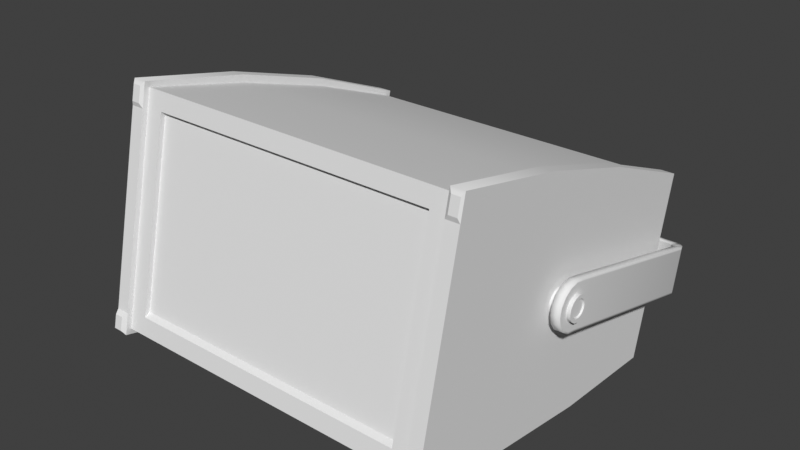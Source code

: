 # Source: StrobeLight-Non-Volumetric.blend  (saved by Blender 2.90.8; exported with 4.5.12 LTS)
import bpy
from mathutils import Matrix  # noqa: F401  (used for matrix-valued properties, if any)

bpy.ops.wm.read_factory_settings(use_empty=True)
scene = bpy.context.scene
scene.name = 'Scene'

# ---- collections
col_collection = bpy.data.collections.new('Collection'); scene.collection.children.link(col_collection)

# ---- world
world_world = bpy.data.worlds.new('World'); scene.world = world_world
world_world.use_nodes = True; world_world.node_tree.nodes.clear()
_N = world_world.node_tree.nodes; _L = world_world.node_tree.links
n0 = _N.new('ShaderNodeOutputWorld'); n0.name = 'World Output'; n0.location = (300, 300)
n1 = _N.new('ShaderNodeBackground'); n1.name = 'Background'; n1.location = (10, 300)
n1.inputs[0].default_value = (0.05088, 0.05088, 0.05088, 1.0)
_L.new(n1.outputs[0], n0.inputs[0])
n0.is_active_output = True
world_world.color = (0.05088, 0.05088, 0.05088)
world_world.use_sun_shadow = False
world_world.sun_shadow_jitter_overblur = 0.0

# ---- meshes
me_cube = bpy.data.meshes.new('Cube')
me_cube.from_pydata([(-0.1369, -0.1598, 0.06989), (-0.1369, -0.1221, 0.2377), (-0.1531, 0.1334, 0.005952), (-0.1531, 0.1693, 0.166), (-0.1531, -0.1688, 0.05092), (-0.1531, -0.1227, 0.2568), (-0.1364, -0.1652, 0.06702), (-0.1364, -0.1263, 0.2407), (-0.1531, 0.03023, 0.0142), (-0.1531, -0.07054, 0.02919), (-0.1531, -0.02374, 0.2334), (-0.1531, 0.0736, 0.2031), (-0.1658, -0.07054, 0.02919), (-0.1658, -0.1688, 0.05092), (-0.1658, -0.1227, 0.2568), (-0.1658, 0.0736, 0.2031), (-0.1658, 0.1693, 0.166), (-0.1658, 0.1334, 0.005952), (-0.1658, 0.03023, 0.0142), (-0.1658, -0.02374, 0.2334), (-0.1531, -0.07182, 0.02233), (-0.1531, -0.1747, 0.04719), (-0.1531, -0.1264, 0.2627), (-0.1531, 0.0759, 0.2097), (-0.1531, 0.1755, 0.1692), (-0.1531, 0.1376, 0.0003458), (-0.1531, 0.02945, 0.00727), (-0.1531, -0.02191, 0.2401), (-0.1658, -0.1264, 0.2627), (-0.1658, -0.02191, 0.2401), (-0.1658, -0.07182, 0.02233), (-0.1658, -0.1747, 0.04719), (-0.1658, 0.0759, 0.2097), (-0.1658, 0.1755, 0.1692), (-0.1658, 0.1376, 0.0003458), (-0.1658, 0.02945, 0.00727), (-0.1531, -0.1313, 0.2407), (-0.1658, -0.1313, 0.2407), (-0.1531, -0.1263, 0.2404), (-0.1658, -0.1265, 0.2396), (-0.1658, -0.02711, 0.2187), (-0.1658, 0.07047, 0.1895), (-0.1658, 0.1667, 0.1541), (-0.1658, 0.1719, 0.1531), (-0.1531, 0.1718, 0.1526), (-0.1531, 0.1667, 0.1541), (-0.1561, -0.1324, 0.245), (-0.1561, -0.1292, 0.2589), (-0.1641, -0.1292, 0.2589), (-0.1641, -0.1324, 0.245), (-0.1531, 0.1368, 0.02108), (-0.1658, 0.1368, 0.02108), (-0.1658, -0.0661, 0.04853), (-0.1658, 0.03433, 0.0321), (-0.1531, 0.1411, 0.01589), (-0.1658, 0.1411, 0.01594), (-0.1531, -0.1703, 0.06694), (-0.1658, -0.1703, 0.06694), (-0.1531, -0.1645, 0.07027), (-0.1658, -0.1645, 0.07019), (-0.1561, -0.1773, 0.05146), (-0.1641, -0.1773, 0.05146), (-0.1561, -0.1745, 0.06387), (-0.1641, -0.1745, 0.06387), (-0.1723, -0.00126, 0.1465), (-0.1723, -0.009753, 0.1448), (-0.1723, -0.01695, 0.14), (-0.1723, -0.02176, 0.1328), (-0.1723, -0.02345, 0.1243), (-0.1723, -0.02176, 0.1158), (-0.1723, -0.01695, 0.1086), (-0.1723, -0.009753, 0.1038), (-0.1723, -0.00126, 0.1021), (-0.1538, 0.1836, 0.0989), (-0.1538, 0.1751, 0.05621), (-0.1671, 0.1749, 0.05642), (-0.1671, 0.1833, 0.09912), (-0.1723, 0.1748, 0.101), (-0.1723, 0.1663, 0.05833), (-0.1723, 0.007232, 0.1448), (-0.1809, -0.009753, 0.1448), (-0.1809, -0.00126, 0.1465), (-0.1809, -0.01695, 0.14), (-0.1809, -0.02176, 0.1328), (-0.1809, -0.02345, 0.1243), (-0.1809, -0.02176, 0.1158), (-0.1809, -0.01695, 0.1086), (-0.1809, -0.009753, 0.1038), (-0.1809, -0.00126, 0.1021), (-0.154, 0.192, 0.09723), (-0.1715, 0.1906, 0.09768), (-0.154, 0.1835, 0.05454), (-0.1714, 0.1821, 0.05498), (-0.1805, 0.1686, 0.05788), (-0.1806, 0.177, 0.1006), (-0.1809, 0.007232, 0.1448), (-0.1706, 0.1714, 0.05717), (-0.1706, 0.1799, 0.09986), (-0.1774, 0.1766, 0.0561), (-0.1775, 0.185, 0.09881), (-0.1723, -0.01659, 0.1104), (-0.1723, -0.009324, 0.106), (-0.1723, -0.02152, 0.117), (-0.1723, -0.000831, 0.1043), (-0.1723, 0.1667, 0.06049), (-0.1671, 0.1753, 0.05858), (-0.1538, 0.1756, 0.05836), (-0.1809, -0.01659, 0.1104), (-0.1809, -0.009324, 0.106), (-0.1809, -0.02152, 0.117), (-0.1809, -0.000831, 0.1043), (-0.1805, 0.169, 0.06004), (-0.1714, 0.1825, 0.05714), (-0.154, 0.184, 0.0567), (-0.1774, 0.1771, 0.05826), (-0.1706, 0.1719, 0.05933), (-0.1723, 0.006987, 0.1436), (-0.1671, 0.1831, 0.09788), (-0.1809, 0.006987, 0.1436), (-0.1715, 0.1903, 0.09645), (-0.1775, 0.1848, 0.09758), (-0.1723, -0.009961, 0.1438), (-0.1723, -0.001506, 0.1453), (-0.1723, -0.01709, 0.1393), (-0.1723, 0.1746, 0.09979), (-0.1538, 0.1834, 0.09767), (-0.1809, -0.009961, 0.1438), (-0.1809, -0.001506, 0.1453), (-0.1809, -0.01709, 0.1393), (-0.1806, 0.1767, 0.09936), (-0.154, 0.1918, 0.096), (-0.1706, 0.1797, 0.09863), (-0.1809, -0.02327, 0.1243), (-0.1809, -0.02168, 0.1327), (-0.1723, -0.02327, 0.1244), (-0.1723, -0.02135, 0.1332), (-0.1831, -0.003224, 0.1328), (-0.1545, -0.003224, 0.1369), (-0.1831, -0.0002614, 0.1322), (-0.1545, 0.001328, 0.136), (-0.1831, 0.00225, 0.1305), (-0.1545, 0.005188, 0.1334), (-0.1831, 0.003928, 0.128), (-0.1545, 0.007766, 0.1296), (-0.1831, 0.004518, 0.125), (-0.1545, 0.008672, 0.125), (-0.1831, 0.003928, 0.1221), (-0.1545, 0.007766, 0.1205), (-0.1831, 0.00225, 0.1196), (-0.1545, 0.005188, 0.1166), (-0.1831, -0.0002614, 0.1179), (-0.1545, 0.001328, 0.114), (-0.1831, -0.003224, 0.1173), (-0.1545, -0.003224, 0.1131), (-0.1831, -0.006187, 0.1179), (-0.1545, -0.007776, 0.114), (-0.1831, -0.008698, 0.1196), (-0.1545, -0.01164, 0.1166), (-0.1831, -0.01038, 0.1221), (-0.1545, -0.01421, 0.1205), (-0.1831, -0.01097, 0.125), (-0.1545, -0.01512, 0.125), (-0.1831, -0.01038, 0.128), (-0.1545, -0.01421, 0.1296), (-0.1831, -0.008698, 0.1305), (-0.1545, -0.01164, 0.1334), (-0.1831, -0.006187, 0.1322), (-0.1545, -0.007776, 0.136), (-0.1846, -0.003224, 0.1369), (-0.1846, 0.001328, 0.136), (-0.1846, 0.005188, 0.1334), (-0.1846, 0.007766, 0.1296), (-0.1846, 0.008672, 0.125), (-0.1846, 0.007766, 0.1205), (-0.1846, 0.005188, 0.1166), (-0.1846, 0.001328, 0.114), (-0.1846, -0.003224, 0.1131), (-0.1846, -0.007776, 0.114), (-0.1846, -0.01164, 0.1166), (-0.1846, -0.01421, 0.1205), (-0.1846, -0.01512, 0.125), (-0.1846, -0.01421, 0.1296), (-0.1846, -0.01164, 0.1334), (-0.1846, -0.007776, 0.136), (-0.1846, -0.003224, 0.1333), (-0.1846, -4.084e-05, 0.1327), (-0.1846, 0.002658, 0.1309), (-0.1846, 0.004461, 0.1282), (-0.1846, 0.005094, 0.125), (-0.1846, 0.004461, 0.1218), (-0.1846, 0.002658, 0.1191), (-0.1846, -4.084e-05, 0.1173), (-0.1846, -0.003224, 0.1167), (-0.1846, -0.006407, 0.1173), (-0.1846, -0.009106, 0.1191), (-0.1846, -0.01091, 0.1218), (-0.1846, -0.01154, 0.125), (-0.1846, -0.01091, 0.1282), (-0.1846, -0.009106, 0.1309), (-0.1846, -0.006407, 0.1327), (0.1369, -0.1598, 0.06989), (0.1369, -0.1221, 0.2377), (0.1531, 0.1334, 0.005952), (0.1531, 0.1693, 0.166), (0.1531, -0.1688, 0.05092), (0.1531, -0.1227, 0.2568), (0.1364, -0.1652, 0.06702), (0.1364, -0.1263, 0.2407), (0.1531, 0.03023, 0.0142), (0.1531, -0.07054, 0.02919), (0.1531, -0.02374, 0.2334), (0.1531, 0.0736, 0.2031), (0.1658, -0.07054, 0.02919), (0.1658, -0.1688, 0.05092), (0.1658, -0.1227, 0.2568), (0.1658, 0.0736, 0.2031), (0.1658, 0.1693, 0.166), (0.1658, 0.1334, 0.005952), (0.1658, 0.03023, 0.0142), (0.1658, -0.02374, 0.2334), (0.1531, -0.07182, 0.02233), (0.1531, -0.1747, 0.04719), (0.1531, -0.1264, 0.2627), (0.1531, 0.0759, 0.2097), (0.1531, 0.1755, 0.1692), (0.1531, 0.1376, 0.0003458), (0.1531, 0.02945, 0.00727), (0.1531, -0.02191, 0.2401), (0.1658, -0.1264, 0.2627), (0.1658, -0.02191, 0.2401), (0.1658, -0.07182, 0.02233), (0.1658, -0.1747, 0.04719), (0.1658, 0.0759, 0.2097), (0.1658, 0.1755, 0.1692), (0.1658, 0.1376, 0.0003458), (0.1658, 0.02945, 0.00727), (0.1531, -0.1313, 0.2407), (0.1658, -0.1313, 0.2407), (0.1531, -0.1263, 0.2404), (0.1658, -0.1265, 0.2396), (0.1658, -0.02711, 0.2187), (0.1658, 0.07047, 0.1895), (0.1658, 0.1667, 0.1541), (0.1658, 0.1719, 0.1531), (0.1531, 0.1718, 0.1526), (0.1531, 0.1667, 0.1541), (0.1561, -0.1324, 0.245), (0.1561, -0.1292, 0.2589), (0.1641, -0.1292, 0.2589), (0.1641, -0.1324, 0.245), (0.1531, 0.1368, 0.02108), (0.1658, 0.1368, 0.02108), (0.1658, -0.0661, 0.04853), (0.1658, 0.03433, 0.0321), (0.1531, 0.1411, 0.01589), (0.1658, 0.1411, 0.01594), (0.1531, -0.1703, 0.06694), (0.1658, -0.1703, 0.06694), (0.1531, -0.1645, 0.07027), (0.1658, -0.1645, 0.07019), (0.1561, -0.1773, 0.05146), (0.1641, -0.1773, 0.05146), (0.1561, -0.1745, 0.06387), (0.1641, -0.1745, 0.06387), (0.1723, -0.00126, 0.1465), (0.1723, -0.009753, 0.1448), (0.1723, -0.01695, 0.14), (0.1723, -0.02176, 0.1328), (0.1723, -0.02345, 0.1243), (0.1723, -0.02176, 0.1158), (0.1723, -0.01695, 0.1086), (0.1723, -0.009753, 0.1038), (0.1723, -0.00126, 0.1021), (0.1538, 0.1836, 0.0989), (0.1538, 0.1751, 0.05621), (0.1671, 0.1749, 0.05642), (0.1671, 0.1833, 0.09912), (0.1723, 0.1748, 0.101), (0.1723, 0.1663, 0.05833), (0.1723, 0.007232, 0.1448), (2.679e-17, 0.1836, 0.0989), (2.891e-17, 0.1751, 0.05621), (0.1809, -0.009753, 0.1448), (0.1809, -0.00126, 0.1465), (0.1809, -0.01695, 0.14), (0.1809, -0.02176, 0.1328), (0.1809, -0.02345, 0.1243), (0.1809, -0.02176, 0.1158), (0.1809, -0.01695, 0.1086), (0.1809, -0.009753, 0.1038), (0.1809, -0.00126, 0.1021), (0.154, 0.192, 0.09723), (2.683e-17, 0.192, 0.09723), (0.1715, 0.1906, 0.09768), (0.154, 0.1835, 0.05454), (0.1714, 0.1821, 0.05498), (0.1805, 0.1686, 0.05788), (0.1806, 0.177, 0.1006), (0.1809, 0.007232, 0.1448), (2.895e-17, 0.1835, 0.05454), (0.1706, 0.1714, 0.05717), (0.1706, 0.1799, 0.09986), (0.1774, 0.1766, 0.0561), (0.1775, 0.185, 0.09881), (0.1723, -0.01659, 0.1104), (0.1723, -0.009324, 0.106), (0.1723, -0.02152, 0.117), (0.1723, -0.000831, 0.1043), (0.1723, 0.1667, 0.06049), (0.1671, 0.1753, 0.05858), (0.1538, 0.1756, 0.05836), (2.881e-17, 0.1756, 0.05836), (0.1809, -0.01659, 0.1104), (0.1809, -0.009324, 0.106), (0.1809, -0.02152, 0.117), (0.1809, -0.000831, 0.1043), (0.1805, 0.169, 0.06004), (0.1714, 0.1825, 0.05714), (0.154, 0.184, 0.0567), (2.884e-17, 0.184, 0.0567), (0.1774, 0.1771, 0.05826), (0.1706, 0.1719, 0.05933), (0.1723, 0.006987, 0.1436), (0.1671, 0.1831, 0.09788), (0.1809, 0.006987, 0.1436), (0.1715, 0.1903, 0.09645), (0.1775, 0.1848, 0.09758), (0.1723, -0.009961, 0.1438), (0.1723, -0.001506, 0.1453), (0.1723, -0.01709, 0.1393), (0.1723, 0.1746, 0.09979), (0.1538, 0.1834, 0.09767), (2.685e-17, 0.1834, 0.09767), (0.1809, -0.009961, 0.1438), (0.1809, -0.001506, 0.1453), (0.1809, -0.01709, 0.1393), (0.1806, 0.1767, 0.09936), (0.154, 0.1918, 0.096), (2.689e-17, 0.1918, 0.096), (0.1706, 0.1797, 0.09863), (0.1809, -0.02327, 0.1243), (0.1809, -0.02168, 0.1327), (0.1723, -0.02327, 0.1244), (0.1723, -0.02135, 0.1332), (0.1831, -0.003224, 0.1328), (0.1545, -0.003224, 0.1369), (0.1831, -0.0002614, 0.1322), (0.1545, 0.001328, 0.136), (0.1831, 0.00225, 0.1305), (0.1545, 0.005188, 0.1334), (0.1831, 0.003928, 0.128), (0.1545, 0.007766, 0.1296), (0.1831, 0.004518, 0.125), (0.1545, 0.008672, 0.125), (0.1831, 0.003928, 0.1221), (0.1545, 0.007766, 0.1205), (0.1831, 0.00225, 0.1196), (0.1545, 0.005188, 0.1166), (0.1831, -0.0002614, 0.1179), (0.1545, 0.001328, 0.114), (0.1831, -0.003224, 0.1173), (0.1545, -0.003224, 0.1131), (0.1831, -0.006187, 0.1179), (0.1545, -0.007776, 0.114), (0.1831, -0.008698, 0.1196), (0.1545, -0.01164, 0.1166), (0.1831, -0.01038, 0.1221), (0.1545, -0.01421, 0.1205), (0.1831, -0.01097, 0.125), (0.1545, -0.01512, 0.125), (0.1831, -0.01038, 0.128), (0.1545, -0.01421, 0.1296), (0.1831, -0.008698, 0.1305), (0.1545, -0.01164, 0.1334), (0.1831, -0.006187, 0.1322), (0.1545, -0.007776, 0.136), (0.1846, -0.003224, 0.1369), (0.1846, 0.001328, 0.136), (0.1846, 0.005188, 0.1334), (0.1846, 0.007766, 0.1296), (0.1846, 0.008672, 0.125), (0.1846, 0.007766, 0.1205), (0.1846, 0.005188, 0.1166), (0.1846, 0.001328, 0.114), (0.1846, -0.003224, 0.1131), (0.1846, -0.007776, 0.114), (0.1846, -0.01164, 0.1166), (0.1846, -0.01421, 0.1205), (0.1846, -0.01512, 0.125), (0.1846, -0.01421, 0.1296), (0.1846, -0.01164, 0.1334), (0.1846, -0.007776, 0.136), (0.1846, -0.003224, 0.1333), (0.1846, -4.084e-05, 0.1327), (0.1846, 0.002658, 0.1309), (0.1846, 0.004461, 0.1282), (0.1846, 0.005094, 0.125), (0.1846, 0.004461, 0.1218), (0.1846, 0.002658, 0.1191), (0.1846, -4.084e-05, 0.1173), (0.1846, -0.003224, 0.1167), (0.1846, -0.006407, 0.1173), (0.1846, -0.009106, 0.1191), (0.1846, -0.01091, 0.1218), (0.1846, -0.01154, 0.125), (0.1846, -0.01091, 0.1282), (0.1846, -0.009106, 0.1309), (0.1846, -0.006407, 0.1327)], [], [(18, 17, 34, 35), (209, 204, 4, 9), (202, 2, 50, 250), (250, 50, 45, 245), (7, 5, 38), (207, 205, 5, 7), (7, 6, 0, 1), (0, 200, 201, 1), (11, 211, 203, 3), (6, 206, 200, 0), (208, 209, 9, 8), (1, 201, 207, 7), (10, 210, 211, 11), (202, 208, 8, 2), (10, 11, 23, 27), (42, 16, 33, 43), (41, 15, 16, 42), (39, 14, 19, 40), (40, 19, 15, 41), (5, 10, 27, 22), (16, 15, 32, 33), (8, 9, 20, 26), (59, 13, 31, 57), (2, 8, 26, 25), (23, 24, 33, 32), (25, 26, 35, 34), (22, 27, 29, 28), (20, 21, 31, 30), (27, 23, 32, 29), (26, 20, 30, 35), (54, 25, 34, 55), (56, 36, 37, 57), (9, 4, 21, 20), (12, 18, 35, 30), (38, 5, 22, 36), (19, 14, 28, 29), (11, 3, 24, 23), (15, 19, 29, 32), (50, 2, 25, 54), (13, 12, 30, 31), (58, 38, 36, 56), (36, 22, 47, 46), (6, 7, 38, 58), (14, 39, 37, 28), (59, 39, 40, 52), (52, 40, 41, 53), (53, 41, 42, 51), (51, 42, 43, 55), (24, 44, 43, 33), (3, 45, 44, 24), (49, 46, 47, 48), (37, 36, 46, 49), (22, 28, 48, 47), (28, 37, 49, 48), (4, 204, 206, 6), (17, 51, 55, 34), (18, 53, 51, 17), (12, 52, 53, 18), (13, 59, 52, 12), (4, 58, 56, 21), (45, 50, 54, 44), (57, 31, 61, 63), (44, 54, 55, 43), (39, 59, 57, 37), (4, 6, 58), (60, 62, 63, 61), (21, 56, 62, 60), (56, 57, 63, 62), (31, 21, 60, 61), (245, 45, 3, 203), (100, 70, 71, 101), (102, 69, 70, 100), (68, 69, 102, 134), (116, 79, 64, 122), (103, 72, 78, 104), (131, 97, 77, 124), (105, 75, 74, 106), (311, 106, 74, 281), (107, 108, 87, 86), (109, 107, 86, 85), (84, 132, 109, 85), (118, 127, 81, 95), (110, 111, 93, 88), (120, 129, 94, 99), (112, 113, 91, 92), (319, 299, 91, 113), (65, 64, 81, 80), (64, 79, 95, 81), (73, 280, 292, 89), (66, 65, 80, 82), (281, 74, 91, 299), (76, 73, 89, 90), (67, 66, 82, 83), (74, 75, 92, 91), (96, 78, 93, 98), (69, 68, 84, 85), (97, 76, 90, 99), (70, 69, 85, 86), (79, 77, 94, 95), (71, 70, 86, 87), (78, 72, 88, 93), (72, 71, 87, 88), (77, 97, 99, 94), (75, 96, 98, 92), (119, 120, 99, 90), (117, 76, 97, 131), (75, 105, 115, 96), (92, 98, 114, 112), (68, 67, 83, 84), (338, 319, 113, 130), (119, 130, 113, 112), (98, 93, 111, 114), (118, 129, 111, 110), (88, 87, 108, 110), (83, 133, 132, 84), (128, 126, 107, 109), (126, 127, 108, 107), (332, 125, 106, 311), (117, 105, 106, 125), (96, 115, 104, 78), (116, 103, 104, 124), (72, 103, 101, 71), (67, 68, 134, 135), (123, 102, 100, 121), (121, 100, 101, 122), (65, 121, 122, 64), (66, 123, 121, 65), (67, 135, 123, 66), (79, 116, 124, 77), (76, 117, 125, 73), (280, 73, 125, 332), (80, 81, 127, 126), (82, 80, 126, 128), (83, 82, 128, 133), (95, 94, 129, 118), (90, 89, 130, 119), (292, 338, 130, 89), (105, 117, 131, 115), (112, 114, 120, 119), (114, 111, 129, 120), (110, 108, 127, 118), (115, 131, 124, 104), (103, 116, 122, 101), (132, 133, 128, 109), (135, 134, 102, 123), (168, 137, 139, 169), (169, 139, 141, 170), (170, 141, 143, 171), (171, 143, 145, 172), (172, 145, 147, 173), (173, 147, 149, 174), (174, 149, 151, 175), (175, 151, 153, 176), (176, 153, 155, 177), (177, 155, 157, 178), (178, 157, 159, 179), (179, 159, 161, 180), (180, 161, 163, 181), (181, 163, 165, 182), (182, 165, 167, 183), (183, 167, 137, 168), (136, 138, 140, 142, 144, 146, 148, 150, 152, 154, 156, 158, 160, 162, 164, 166), (185, 184, 168, 169), (186, 185, 169, 170), (187, 186, 170, 171), (188, 187, 171, 172), (189, 188, 172, 173), (190, 189, 173, 174), (191, 190, 174, 175), (192, 191, 175, 176), (193, 192, 176, 177), (194, 193, 177, 178), (195, 194, 178, 179), (196, 195, 179, 180), (197, 196, 180, 181), (198, 197, 181, 182), (199, 198, 182, 183), (184, 199, 183, 168), (138, 136, 184, 185), (140, 138, 185, 186), (142, 140, 186, 187), (144, 142, 187, 188), (146, 144, 188, 189), (148, 146, 189, 190), (150, 148, 190, 191), (152, 150, 191, 192), (154, 152, 192, 193), (156, 154, 193, 194), (158, 156, 194, 195), (160, 158, 195, 196), (162, 160, 196, 197), (164, 162, 197, 198), (166, 164, 198, 199), (136, 166, 199, 184), (218, 235, 234, 217), (207, 238, 205), (207, 201, 200, 206), (210, 227, 223, 211), (242, 243, 233, 216), (241, 242, 216, 215), (239, 240, 219, 214), (240, 241, 215, 219), (205, 222, 227, 210), (216, 233, 232, 215), (208, 226, 220, 209), (259, 257, 231, 213), (202, 225, 226, 208), (223, 232, 233, 224), (225, 234, 235, 226), (222, 228, 229, 227), (220, 230, 231, 221), (227, 229, 232, 223), (226, 235, 230, 220), (254, 255, 234, 225), (256, 257, 237, 236), (209, 220, 221, 204), (212, 230, 235, 218), (238, 236, 222, 205), (219, 229, 228, 214), (211, 223, 224, 203), (215, 232, 229, 219), (250, 254, 225, 202), (213, 231, 230, 212), (258, 256, 236, 238), (236, 246, 247, 222), (206, 258, 238, 207), (214, 228, 237, 239), (259, 252, 240, 239), (252, 253, 241, 240), (253, 251, 242, 241), (251, 255, 243, 242), (224, 233, 243, 244), (203, 224, 244, 245), (249, 248, 247, 246), (237, 249, 246, 236), (222, 247, 248, 228), (228, 248, 249, 237), (217, 234, 255, 251), (218, 217, 251, 253), (212, 218, 253, 252), (213, 212, 252, 259), (204, 221, 256, 258), (245, 244, 254, 250), (257, 263, 261, 231), (244, 243, 255, 254), (239, 237, 257, 259), (204, 258, 206), (260, 261, 263, 262), (221, 260, 262, 256), (256, 262, 263, 257), (231, 261, 260, 221), (304, 305, 271, 270), (306, 304, 270, 269), (268, 342, 306, 269), (322, 328, 264, 279), (307, 308, 278, 272), (339, 330, 277, 301), (309, 310, 274, 275), (311, 281, 274, 310), (312, 288, 289, 313), (314, 287, 288, 312), (286, 287, 314, 340), (324, 298, 283, 334), (315, 290, 296, 316), (326, 303, 297, 336), (317, 295, 294, 318), (319, 318, 294, 299), (265, 282, 283, 264), (264, 283, 298, 279), (273, 291, 292, 280), (266, 284, 282, 265), (281, 299, 294, 274), (276, 293, 291, 273), (267, 285, 284, 266), (274, 294, 295, 275), (300, 302, 296, 278), (269, 287, 286, 268), (301, 303, 293, 276), (270, 288, 287, 269), (279, 298, 297, 277), (271, 289, 288, 270), (278, 296, 290, 272), (272, 290, 289, 271), (277, 297, 303, 301), (275, 295, 302, 300), (325, 293, 303, 326), (323, 339, 301, 276), (275, 300, 321, 309), (295, 317, 320, 302), (268, 286, 285, 267), (338, 337, 318, 319), (325, 317, 318, 337), (302, 320, 316, 296), (324, 315, 316, 336), (290, 315, 313, 289), (285, 286, 340, 341), (335, 314, 312, 333), (333, 312, 313, 334), (332, 311, 310, 331), (323, 331, 310, 309), (300, 278, 308, 321), (322, 330, 308, 307), (272, 271, 305, 307), (267, 343, 342, 268), (329, 327, 304, 306), (327, 328, 305, 304), (265, 264, 328, 327), (266, 265, 327, 329), (267, 266, 329, 343), (279, 277, 330, 322), (276, 273, 331, 323), (280, 332, 331, 273), (282, 333, 334, 283), (284, 335, 333, 282), (285, 341, 335, 284), (298, 324, 336, 297), (293, 325, 337, 291), (292, 291, 337, 338), (309, 321, 339, 323), (317, 325, 326, 320), (320, 326, 336, 316), (315, 324, 334, 313), (321, 308, 330, 339), (307, 305, 328, 322), (340, 314, 335, 341), (343, 329, 306, 342), (376, 377, 347, 345), (377, 378, 349, 347), (378, 379, 351, 349), (379, 380, 353, 351), (380, 381, 355, 353), (381, 382, 357, 355), (382, 383, 359, 357), (383, 384, 361, 359), (384, 385, 363, 361), (385, 386, 365, 363), (386, 387, 367, 365), (387, 388, 369, 367), (388, 389, 371, 369), (389, 390, 373, 371), (390, 391, 375, 373), (391, 376, 345, 375), (344, 374, 372, 370, 368, 366, 364, 362, 360, 358, 356, 354, 352, 350, 348, 346), (393, 377, 376, 392), (394, 378, 377, 393), (395, 379, 378, 394), (396, 380, 379, 395), (397, 381, 380, 396), (398, 382, 381, 397), (399, 383, 382, 398), (400, 384, 383, 399), (401, 385, 384, 400), (402, 386, 385, 401), (403, 387, 386, 402), (404, 388, 387, 403), (405, 389, 388, 404), (406, 390, 389, 405), (407, 391, 390, 406), (392, 376, 391, 407), (346, 393, 392, 344), (348, 394, 393, 346), (350, 395, 394, 348), (352, 396, 395, 350), (354, 397, 396, 352), (356, 398, 397, 354), (358, 399, 398, 356), (360, 400, 399, 358), (362, 401, 400, 360), (364, 402, 401, 362), (366, 403, 402, 364), (368, 404, 403, 366), (370, 405, 404, 368), (372, 406, 405, 370), (374, 407, 406, 372), (344, 392, 407, 374), (5, 205, 210, 10)])
me_cube.polygons.foreach_set('use_smooth', [0, 1, 1, 1, 0, 0, 0, 0, 1, 0, 1, 0, 1, 1, 0, 0, 0, 0, 0, 0, 0, 0, 0, 0, 1, 1, 1, 1, 1, 1, 1, 1, 0, 0, 0, 0, 0, 0, 0, 0, 0, 0, 0, 0, 0, 0, 0, 0, 1, 0, 1, 1, 1, 1, 0, 0, 0, 0, 0, 0, 0, 1, 1, 0, 0, 1, 0, 1, 1, 1, 1, 1, 1, 1, 1, 1, 1, 1, 1, 1, 1, 1, 1, 1, 1, 1, 1, 1, 1, 1, 1, 1, 1, 1, 1, 1, 1, 1, 1, 1, 1, 1, 1, 1, 1, 1, 1, 1, 1, 1, 1, 1, 1, 1, 1, 1, 1, 1, 1, 1, 1, 1, 1, 1, 1, 1, 1, 1, 1, 1, 1, 1, 1, 1, 1, 1, 1, 1, 1, 1, 1, 1, 1, 1, 1, 1, 1, 1, 1, 1, 1, 1, 1, 1, 1, 1, 1, 1, 1, 1, 1, 0, 1, 1, 1, 1, 1, 1, 1, 1, 1, 1, 1, 1, 1, 1, 1, 1, 1, 1, 1, 1, 1, 1, 1, 1, 1, 1, 1, 1, 1, 1, 1, 1, 0, 0, 0, 0, 0, 0, 0, 0, 0, 0, 0, 0, 0, 1, 1, 1, 1, 1, 1, 1, 1, 0, 0, 0, 0, 0, 0, 0, 0, 0, 0, 0, 0, 0, 0, 0, 0, 1, 0, 1, 1, 1, 1, 0, 0, 0, 0, 0, 0, 1, 1, 0, 0, 1, 0, 1, 1, 1, 1, 1, 1, 1, 1, 1, 1, 1, 1, 1, 1, 1, 1, 1, 1, 1, 1, 1, 1, 1, 1, 1, 1, 1, 1, 1, 1, 1, 1, 1, 1, 1, 1, 1, 1, 1, 1, 1, 1, 1, 1, 1, 1, 1, 1, 1, 1, 1, 1, 1, 1, 1, 1, 1, 1, 1, 1, 1, 1, 1, 1, 1, 1, 1, 1, 1, 1, 1, 1, 1, 1, 1, 1, 1, 1, 1, 1, 1, 1, 1, 1, 1, 1, 1, 1, 1, 1, 1, 1, 1, 0, 1, 1, 1, 1, 1, 1, 1, 1, 1, 1, 1, 1, 1, 1, 1, 1, 1, 1, 1, 1, 1, 1, 1, 1, 1, 1, 1, 1, 1, 1, 1, 1, 1])
_k = set([(2, 8), (2, 50), (2, 202), (3, 11), (3, 24), (3, 45), (3, 203), (4, 9), (4, 204), (5, 10), (5, 205), (8, 9), (10, 11), (16, 33), (20, 21), (20, 26), (21, 60), (22, 27), (22, 47), (23, 24), (23, 27), (24, 33), (24, 44), (25, 26), (25, 34), (25, 54), (28, 29), (28, 48), (29, 32), (30, 31), (30, 35), (31, 61), (32, 33), (33, 43), (34, 35), (34, 55), (36, 37), (36, 46), (36, 56), (37, 49), (37, 57), (43, 55), (44, 54), (45, 50), (46, 47), (46, 49), (47, 48), (48, 49), (56, 57), (56, 62), (57, 63), (60, 61), (60, 62), (61, 63), (62, 63), (168, 169), (168, 183), (169, 170), (170, 171), (171, 172), (172, 173), (173, 174), (174, 175), (175, 176), (176, 177), (177, 178), (178, 179), (179, 180), (180, 181), (181, 182), (182, 183), (184, 185), (184, 199), (185, 186), (186, 187), (187, 188), (188, 189), (189, 190), (190, 191), (191, 192), (192, 193), (193, 194), (194, 195), (195, 196), (196, 197), (197, 198), (198, 199), (202, 208), (202, 250), (203, 211), (203, 224), (203, 245), (204, 209), (205, 210), (208, 209), (210, 211), (216, 233), (220, 221), (220, 226), (221, 260), (222, 227), (222, 247), (223, 224), (223, 227), (224, 233), (224, 244), (225, 226), (225, 234), (225, 254), (228, 229), (228, 248), (229, 232), (230, 231), (230, 235), (231, 261), (232, 233), (233, 243), (234, 235), (234, 255), (236, 237), (236, 246), (236, 256), (237, 249), (237, 257), (243, 255), (244, 254), (245, 250), (246, 247), (246, 249), (247, 248), (248, 249), (256, 257), (256, 262), (257, 263), (260, 261), (260, 262), (261, 263), (262, 263), (376, 377), (376, 391), (377, 378), (378, 379), (379, 380), (380, 381), (381, 382), (382, 383), (383, 384), (384, 385), (385, 386), (386, 387), (387, 388), (388, 389), (389, 390), (390, 391), (392, 393), (392, 407), (393, 394), (394, 395), (395, 396), (396, 397), (397, 398), (398, 399), (399, 400), (400, 401), (401, 402), (402, 403), (403, 404), (404, 405), (405, 406), (406, 407)])
me_cube.attributes.new('sharp_edge', 'BOOLEAN', 'EDGE').data.foreach_set('value', [ (min(e.vertices), max(e.vertices)) in _k for e in me_cube.edges])
_uv = me_cube.uv_layers.new(name='UVMap')
_uv.uv.foreach_set('vector', [0.173, 0.3952, 0.03512, 0.4157, 0.02799, 0.4096, 0.1719, 0.3859, 0.01205, 0.1158, 0.01205, 0.02179, 0.2981, 0.02179, 0.2981, 0.1158, 0.6126, 0.3554, 0.6126, 0.01268, 0.63, 0.01268, 0.63, 0.3554, 0.63, 0.3554, 0.63, 0.01268, 0.7826, 0.01268, 0.7826, 0.3554, 0.7923, 0.9736, 0.7746, 0.989, 0.7746, 0.9773, 0.972, 0.9736, 0.9896, 0.989, 0.7746, 0.989, 0.7923, 0.9736, 0.7382, 0.5431, 0.7382, 0.6272, 0.7275, 0.6272, 0.7275, 0.5431, 0.0, 0.0, 0.0, 0.0, 0.0, 0.0, 0.0, 0.0, 0.3152, 0.2109, 0.5791, 0.2109, 0.5791, 0.308, 0.3152, 0.308, 0.7382, 0.6272, 0.7382, 0.7813, 0.7275, 0.7813, 0.7275, 0.6272, 0.01205, 0.211, 0.01205, 0.1158, 0.2981, 0.1158, 0.2981, 0.211, 0.7275, 0.5431, 0.7275, 0.3891, 0.7382, 0.3891, 0.7382, 0.5431, 0.3152, 0.1145, 0.5791, 0.1145, 0.5791, 0.2109, 0.3152, 0.2109, 0.01205, 0.3078, 0.01205, 0.211, 0.2981, 0.211, 0.2981, 0.3078, 0.7117, 0.3861, 0.7117, 0.4245, 0.7029, 0.4245, 0.7029, 0.3861, 0.0364, 0.62, 0.0365, 0.6363, 0.02942, 0.6425, 0.02928, 0.6203, 0.1733, 0.6373, 0.1733, 0.6561, 0.0365, 0.6363, 0.0364, 0.62, 0.4467, 0.6434, 0.4469, 0.667, 0.3101, 0.6663, 0.31, 0.646, 0.31, 0.646, 0.3101, 0.6663, 0.1733, 0.6561, 0.1733, 0.6373, 0.7117, 0.3861, 0.7117, 0.3861, 0.7029, 0.3861, 0.7029, 0.3861, 0.0365, 0.6363, 0.1733, 0.6561, 0.1722, 0.6654, 0.02942, 0.6425, 0.7117, 0.3861, 0.7117, 0.3861, 0.7029, 0.3861, 0.7029, 0.3861, 0.4453, 0.4097, 0.4451, 0.3831, 0.4517, 0.3764, 0.4519, 0.4037, 0.7117, 0.3861, 0.7117, 0.3861, 0.7029, 0.3861, 0.7029, 0.3861, 0.8111, 0.6199, 0.8111, 0.655, 0.8058, 0.655, 0.8058, 0.6199, 0.8111, 0.7203, 0.8111, 0.7554, 0.8058, 0.7554, 0.8058, 0.7203, 0.8111, 0.5513, 0.8111, 0.5858, 0.8058, 0.5858, 0.8058, 0.5513, 0.8111, 0.7896, 0.8111, 0.8241, 0.8058, 0.8241, 0.8058, 0.7896, 0.8111, 0.5858, 0.8111, 0.6199, 0.8058, 0.6199, 0.8058, 0.5858, 0.8111, 0.7554, 0.8111, 0.7896, 0.8058, 0.7896, 0.8058, 0.7554, 0.8111, 0.7146, 0.8111, 0.7203, 0.8058, 0.7203, 0.8058, 0.7146, 0.8009, 0.4626, 0.8009, 0.5393, 0.7933, 0.5393, 0.7933, 0.4626, 0.7117, 0.3861, 0.7117, 0.3861, 0.7029, 0.3861, 0.7029, 0.3861, 0.3096, 0.3844, 0.173, 0.3952, 0.1719, 0.3859, 0.3092, 0.375, 0.7117, 0.3861, 0.7117, 0.3861, 0.7029, 0.3861, 0.7029, 0.3861, 0.3101, 0.6663, 0.4469, 0.667, 0.4535, 0.6736, 0.3097, 0.6757, 0.7117, 0.4245, 0.7117, 0.617, 0.7029, 0.617, 0.7029, 0.4245, 0.1733, 0.6561, 0.3101, 0.6663, 0.3097, 0.6757, 0.1722, 0.6654, 0.7117, 0.9437, 0.7117, 0.9753, 0.7029, 0.9753, 0.7029, 0.9437, 0.4451, 0.3831, 0.3096, 0.3844, 0.3092, 0.375, 0.4517, 0.3764, 0.7117, 0.3861, 0.7117, 0.3861, 0.7029, 0.3861, 0.7029, 0.3861, 0.9312, 0.8996, 0.9309, 0.866, 0.9363, 0.8727, 0.9366, 0.8933, 0.7923, 0.8564, 0.7923, 0.9736, 0.7746, 0.9773, 0.7746, 0.8548, 0.4469, 0.667, 0.4467, 0.6434, 0.4533, 0.6433, 0.4535, 0.6736, 0.4453, 0.4097, 0.4467, 0.6434, 0.31, 0.646, 0.3097, 0.4111, 0.3097, 0.4111, 0.31, 0.646, 0.1733, 0.6373, 0.173, 0.4199, 0.173, 0.4199, 0.1733, 0.6373, 0.0364, 0.62, 0.03525, 0.4365, 0.03525, 0.4365, 0.0364, 0.62, 0.02928, 0.6203, 0.02812, 0.4311, 0.8111, 0.655, 0.8111, 0.6604, 0.8058, 0.6604, 0.8058, 0.655, 0.7117, 0.617, 0.7117, 0.6467, 0.7029, 0.6467, 0.7029, 0.617, 0.9483, 0.8939, 0.9366, 0.8933, 0.9363, 0.8727, 0.9484, 0.8722, 0.9505, 0.901, 0.9312, 0.8996, 0.9366, 0.8933, 0.9483, 0.8939, 0.9309, 0.866, 0.9505, 0.8645, 0.9484, 0.8722, 0.9363, 0.8727, 0.4535, 0.6736, 0.4533, 0.6433, 0.4569, 0.6487, 0.457, 0.6678, 0.7746, 0.8409, 0.9896, 0.8409, 0.972, 0.8564, 0.7923, 0.8564, 0.03512, 0.4157, 0.03525, 0.4365, 0.02812, 0.4311, 0.02799, 0.4096, 0.173, 0.3952, 0.173, 0.4199, 0.03525, 0.4365, 0.03512, 0.4157, 0.3096, 0.3844, 0.3097, 0.4111, 0.173, 0.4199, 0.173, 0.3952, 0.4451, 0.3831, 0.4453, 0.4097, 0.3097, 0.4111, 0.3096, 0.3844, 0.7117, 0.3861, 0.7117, 0.3861, 0.7029, 0.3861, 0.7029, 0.3861, 0.7117, 0.6467, 0.7117, 0.9437, 0.7029, 0.9437, 0.7029, 0.6467, 0.4519, 0.4037, 0.4517, 0.3764, 0.4569, 0.3813, 0.457, 0.3984, 0.8111, 0.6604, 0.8111, 0.7146, 0.8058, 0.7146, 0.8058, 0.6604, 0.4467, 0.6434, 0.4453, 0.4097, 0.4519, 0.4037, 0.4533, 0.6433, 0.7746, 0.8409, 0.7923, 0.8564, 0.7746, 0.8548, 0.8229, 0.8908, 0.8231, 0.8733, 0.8348, 0.8722, 0.8349, 0.8923, 0.8158, 0.8968, 0.8168, 0.8668, 0.8231, 0.8733, 0.8229, 0.8908, 0.8168, 0.8668, 0.8363, 0.8636, 0.8348, 0.8722, 0.8231, 0.8733, 0.8363, 0.9011, 0.8158, 0.8968, 0.8229, 0.8908, 0.8349, 0.8923, 0.7826, 0.3554, 0.7826, 0.01268, 0.7962, 0.01268, 0.7962, 0.3554, 0.9787, 0.02436, 0.981, 0.02432, 0.9854, 0.03411, 0.9826, 0.03411, 0.9715, 0.017, 0.9731, 0.01697, 0.981, 0.02432, 0.9787, 0.02436, 0.9627, 0.01311, 0.9731, 0.01697, 0.9715, 0.017, 0.9626, 0.01332, 0.9321, 0.04713, 0.9299, 0.04717, 0.9298, 0.03514, 0.9316, 0.0351, 0.9824, 0.04498, 0.9854, 0.04502, 0.9926, 0.2172, 0.9896, 0.2171, 0.939, 0.2232, 0.9372, 0.2232, 0.9371, 0.2155, 0.9392, 0.2156, 0.9897, 0.2301, 0.9925, 0.2302, 0.9923, 0.2465, 0.9894, 0.2465, 0.988, 0.404, 0.9894, 0.2465, 0.9923, 0.2465, 0.9909, 0.404, 0.8806, 0.8097, 0.8846, 0.8, 0.8875, 0.8, 0.883, 0.8097, 0.8736, 0.8169, 0.8806, 0.8097, 0.883, 0.8097, 0.8751, 0.8169, 0.8651, 0.8207, 0.865, 0.8205, 0.8736, 0.8169, 0.8751, 0.8169, 0.8343, 0.7865, 0.8338, 0.7985, 0.832, 0.7985, 0.8322, 0.7865, 0.8845, 0.7891, 0.8931, 0.6157, 0.8961, 0.6157, 0.8875, 0.7891, 0.8425, 0.6047, 0.8429, 0.617, 0.8408, 0.617, 0.8408, 0.6047, 0.8935, 0.5945, 0.8934, 0.5727, 0.8962, 0.5727, 0.8963, 0.5944, 0.8912, 0.4153, 0.8941, 0.4153, 0.8962, 0.5727, 0.8934, 0.5727, 0.6808, 0.9673, 0.6808, 0.9673, 0.6704, 0.9673, 0.6704, 0.9673, 0.6808, 0.9673, 0.6808, 0.9673, 0.6704, 0.9673, 0.6704, 0.9673, 0.6808, 0.5501, 0.6808, 0.6801, 0.6704, 0.6801, 0.6704, 0.5501, 0.6808, 0.9673, 0.6808, 0.9673, 0.6704, 0.9673, 0.6704, 0.9673, 0.6808, 0.9673, 0.6808, 0.9673, 0.6704, 0.9673, 0.6704, 0.9673, 0.6808, 0.537, 0.6808, 0.5501, 0.6704, 0.5501, 0.6704, 0.537, 0.6808, 0.9673, 0.6808, 0.9673, 0.6704, 0.9673, 0.6704, 0.9673, 0.6808, 0.9673, 0.6808, 0.9673, 0.6704, 0.9673, 0.6704, 0.9673, 0.6808, 0.9673, 0.6808, 0.9673, 0.6704, 0.9673, 0.6704, 0.9673, 0.6808, 0.9673, 0.6808, 0.9673, 0.6704, 0.9673, 0.6704, 0.9673, 0.6808, 0.5315, 0.6808, 0.537, 0.6704, 0.537, 0.6704, 0.5315, 0.6808, 0.9673, 0.6808, 0.9673, 0.6704, 0.9673, 0.6704, 0.9673, 0.6808, 0.3781, 0.6808, 0.5254, 0.6704, 0.5254, 0.6704, 0.3781, 0.6808, 0.9673, 0.6808, 0.9673, 0.6704, 0.9673, 0.6704, 0.9673, 0.6808, 0.9673, 0.6808, 0.9673, 0.6704, 0.9673, 0.6704, 0.9673, 0.6808, 0.9673, 0.6808, 0.9673, 0.6704, 0.9673, 0.6704, 0.9673, 0.6808, 0.5254, 0.6808, 0.5315, 0.6704, 0.5315, 0.6704, 0.5254, 0.6808, 0.9673, 0.6808, 0.9673, 0.6704, 0.9673, 0.6704, 0.9673, 0.8426, 0.5941, 0.8425, 0.6047, 0.8408, 0.6047, 0.8408, 0.594, 0.939, 0.2296, 0.9372, 0.2296, 0.9372, 0.2232, 0.939, 0.2232, 0.9925, 0.2302, 0.9897, 0.2301, 0.9897, 0.224, 0.9926, 0.2241, 0.8963, 0.5944, 0.8963, 0.6046, 0.8934, 0.6046, 0.8935, 0.5945, 0.6808, 0.9673, 0.6808, 0.9673, 0.6704, 0.9673, 0.6704, 0.9673, 0.8482, 0.4153, 0.8912, 0.4153, 0.8934, 0.5727, 0.8439, 0.57, 0.8426, 0.5941, 0.8439, 0.57, 0.8934, 0.5727, 0.8935, 0.5945, 0.8963, 0.6046, 0.8961, 0.6157, 0.8931, 0.6157, 0.8934, 0.6046, 0.8343, 0.7865, 0.8429, 0.617, 0.8931, 0.6157, 0.8845, 0.7891, 0.8875, 0.7891, 0.8875, 0.8, 0.8846, 0.8, 0.8845, 0.7891, 0.8545, 0.8206, 0.8546, 0.8204, 0.865, 0.8205, 0.8651, 0.8207, 0.845, 0.8163, 0.8377, 0.8087, 0.8806, 0.8097, 0.8736, 0.8169, 0.8377, 0.8087, 0.8338, 0.7985, 0.8846, 0.8, 0.8806, 0.8097, 0.9447, 0.404, 0.9397, 0.2478, 0.9894, 0.2465, 0.988, 0.404, 0.939, 0.2296, 0.9897, 0.2301, 0.9894, 0.2465, 0.9397, 0.2478, 0.9926, 0.2241, 0.9897, 0.224, 0.9896, 0.2171, 0.9926, 0.2172, 0.9321, 0.04713, 0.9824, 0.04498, 0.9896, 0.2171, 0.9392, 0.2156, 0.9854, 0.04502, 0.9824, 0.04498, 0.9826, 0.03411, 0.9854, 0.03411, 0.9513, 0.01341, 0.9627, 0.01311, 0.9626, 0.01332, 0.9506, 0.01387, 0.9426, 0.01739, 0.9715, 0.017, 0.9787, 0.02436, 0.9355, 0.02497, 0.9355, 0.02497, 0.9787, 0.02436, 0.9826, 0.03411, 0.9316, 0.0351, 0.9341, 0.02499, 0.9355, 0.02497, 0.9316, 0.0351, 0.9298, 0.03514, 0.9417, 0.01741, 0.9426, 0.01739, 0.9355, 0.02497, 0.9341, 0.02499, 0.9513, 0.01341, 0.9506, 0.01387, 0.9426, 0.01739, 0.9417, 0.01741, 0.9299, 0.04717, 0.9321, 0.04713, 0.9392, 0.2156, 0.9371, 0.2155, 0.9372, 0.2296, 0.939, 0.2296, 0.9397, 0.2478, 0.9376, 0.2478, 0.9418, 0.404, 0.9376, 0.2478, 0.9397, 0.2478, 0.9447, 0.404, 0.8363, 0.8087, 0.832, 0.7985, 0.8338, 0.7985, 0.8377, 0.8087, 0.8441, 0.8163, 0.8363, 0.8087, 0.8377, 0.8087, 0.845, 0.8163, 0.8545, 0.8206, 0.8441, 0.8163, 0.845, 0.8163, 0.8546, 0.8204, 0.8322, 0.7865, 0.8408, 0.617, 0.8429, 0.617, 0.8343, 0.7865, 0.8408, 0.594, 0.8418, 0.5699, 0.8439, 0.57, 0.8426, 0.5941, 0.8454, 0.4153, 0.8482, 0.4153, 0.8439, 0.57, 0.8418, 0.5699, 0.9897, 0.2301, 0.939, 0.2296, 0.939, 0.2232, 0.9897, 0.224, 0.8935, 0.5945, 0.8934, 0.6046, 0.8425, 0.6047, 0.8426, 0.5941, 0.8934, 0.6046, 0.8931, 0.6157, 0.8429, 0.617, 0.8425, 0.6047, 0.8845, 0.7891, 0.8846, 0.8, 0.8338, 0.7985, 0.8343, 0.7865, 0.9897, 0.224, 0.939, 0.2232, 0.9392, 0.2156, 0.9896, 0.2171, 0.9824, 0.04498, 0.9321, 0.04713, 0.9316, 0.0351, 0.9826, 0.03411, 0.865, 0.8205, 0.8546, 0.8204, 0.845, 0.8163, 0.8736, 0.8169, 0.9506, 0.01387, 0.9626, 0.01332, 0.9715, 0.017, 0.9426, 0.01739, 0.5122, 0.38, 0.6521, 0.38, 0.6521, 0.3974, 0.5122, 0.3974, 0.5122, 0.3974, 0.6521, 0.3974, 0.6521, 0.4148, 0.5122, 0.4148, 0.5122, 0.4148, 0.6521, 0.4148, 0.6521, 0.4322, 0.5122, 0.4322, 0.5122, 0.4322, 0.6521, 0.4322, 0.6521, 0.4497, 0.5122, 0.4497, 0.5122, 0.4497, 0.6521, 0.4497, 0.6521, 0.4671, 0.5122, 0.4671, 0.5122, 0.4671, 0.6521, 0.4671, 0.6521, 0.4845, 0.5122, 0.4845, 0.5122, 0.4845, 0.6521, 0.4845, 0.6521, 0.5019, 0.5122, 0.5019, 0.5122, 0.5019, 0.6521, 0.5019, 0.6521, 0.5194, 0.5122, 0.5194, 0.5122, 0.5194, 0.6521, 0.5194, 0.6521, 0.5368, 0.5122, 0.5368, 0.5122, 0.5368, 0.6521, 0.5368, 0.6521, 0.5542, 0.5122, 0.5542, 0.5122, 0.5542, 0.6521, 0.5542, 0.6521, 0.5716, 0.5122, 0.5716, 0.5122, 0.5716, 0.6521, 0.5716, 0.6521, 0.589, 0.5122, 0.589, 0.5122, 0.589, 0.6521, 0.589, 0.6521, 0.6065, 0.5122, 0.6065, 0.5122, 0.6065, 0.6521, 0.6065, 0.6521, 0.6239, 0.5122, 0.6239, 0.5122, 0.6239, 0.6521, 0.6239, 0.6521, 0.6413, 0.5122, 0.6413, 0.5122, 0.6413, 0.6521, 0.6413, 0.6521, 0.6587, 0.5122, 0.6587, 0.8995, 0.9435, 0.8995, 0.9328, 0.9036, 0.9229, 0.9111, 0.9154, 0.921, 0.9113, 0.9317, 0.9113, 0.9416, 0.9154, 0.9492, 0.9229, 0.9533, 0.9328, 0.9533, 0.9435, 0.9492, 0.9534, 0.9416, 0.961, 0.9317, 0.9651, 0.921, 0.9651, 0.9111, 0.961, 0.9036, 0.9534, 0.4955, 0.3974, 0.4955, 0.38, 0.5122, 0.38, 0.5122, 0.3974, 0.4955, 0.4148, 0.4955, 0.3974, 0.5122, 0.3974, 0.5122, 0.4148, 0.4955, 0.4322, 0.4955, 0.4148, 0.5122, 0.4148, 0.5122, 0.4322, 0.4955, 0.4497, 0.4955, 0.4322, 0.5122, 0.4322, 0.5122, 0.4497, 0.4955, 0.4671, 0.4955, 0.4497, 0.5122, 0.4497, 0.5122, 0.4671, 0.4955, 0.4845, 0.4955, 0.4671, 0.5122, 0.4671, 0.5122, 0.4845, 0.4955, 0.5019, 0.4955, 0.4845, 0.5122, 0.4845, 0.5122, 0.5019, 0.4955, 0.5194, 0.4955, 0.5019, 0.5122, 0.5019, 0.5122, 0.5194, 0.4955, 0.5368, 0.4955, 0.5194, 0.5122, 0.5194, 0.5122, 0.5368, 0.4955, 0.5542, 0.4955, 0.5368, 0.5122, 0.5368, 0.5122, 0.5542, 0.4955, 0.5716, 0.4955, 0.5542, 0.5122, 0.5542, 0.5122, 0.5716, 0.4955, 0.589, 0.4955, 0.5716, 0.5122, 0.5716, 0.5122, 0.589, 0.4955, 0.6065, 0.4955, 0.589, 0.5122, 0.589, 0.5122, 0.6065, 0.4955, 0.6239, 0.4955, 0.6065, 0.5122, 0.6065, 0.5122, 0.6239, 0.4955, 0.6413, 0.4955, 0.6239, 0.5122, 0.6239, 0.5122, 0.6413, 0.4955, 0.6587, 0.4955, 0.6413, 0.5122, 0.6413, 0.5122, 0.6587, 0.4881, 0.3974, 0.4881, 0.38, 0.4955, 0.38, 0.4955, 0.3974, 0.4881, 0.4148, 0.4881, 0.3974, 0.4955, 0.3974, 0.4955, 0.4148, 0.4881, 0.4322, 0.4881, 0.4148, 0.4955, 0.4148, 0.4955, 0.4322, 0.4881, 0.4497, 0.4881, 0.4322, 0.4955, 0.4322, 0.4955, 0.4497, 0.4881, 0.4671, 0.4881, 0.4497, 0.4955, 0.4497, 0.4955, 0.4671, 0.4881, 0.4845, 0.4881, 0.4671, 0.4955, 0.4671, 0.4955, 0.4845, 0.4881, 0.5019, 0.4881, 0.4845, 0.4955, 0.4845, 0.4955, 0.5019, 0.4881, 0.5194, 0.4881, 0.5019, 0.4955, 0.5019, 0.4955, 0.5194, 0.4881, 0.5368, 0.4881, 0.5194, 0.4955, 0.5194, 0.4955, 0.5368, 0.4881, 0.5542, 0.4881, 0.5368, 0.4955, 0.5368, 0.4955, 0.5542, 0.4881, 0.5716, 0.4881, 0.5542, 0.4955, 0.5542, 0.4955, 0.5716, 0.4881, 0.589, 0.4881, 0.5716, 0.4955, 0.5716, 0.4955, 0.589, 0.4881, 0.6065, 0.4881, 0.589, 0.4955, 0.589, 0.4955, 0.6065, 0.4881, 0.6239, 0.4881, 0.6065, 0.4955, 0.6065, 0.4955, 0.6239, 0.4881, 0.6413, 0.4881, 0.6239, 0.4955, 0.6239, 0.4955, 0.6413, 0.4881, 0.6587, 0.4881, 0.6413, 0.4955, 0.6413, 0.4955, 0.6587, 0.1679, 0.9695, 0.1668, 0.9788, 0.02295, 0.9551, 0.03008, 0.949, 0.972, 0.9736, 0.9896, 0.9773, 0.9896, 0.989, 0.7382, 0.8654, 0.7275, 0.8654, 0.7275, 0.7813, 0.7382, 0.7813, 0.7495, 0.3891, 0.7573, 0.3891, 0.7573, 0.3891, 0.7495, 0.3891, 0.03136, 0.7447, 0.02424, 0.7444, 0.02438, 0.7222, 0.03146, 0.7284, 0.1682, 0.7274, 0.03136, 0.7447, 0.03146, 0.7284, 0.1682, 0.7086, 0.4417, 0.7213, 0.305, 0.7187, 0.305, 0.6984, 0.4418, 0.6977, 0.305, 0.7187, 0.1682, 0.7274, 0.1682, 0.7086, 0.305, 0.6984, 0.7495, 0.3891, 0.7573, 0.3891, 0.7573, 0.3891, 0.7495, 0.3891, 0.03146, 0.7284, 0.02438, 0.7222, 0.1672, 0.6993, 0.1682, 0.7086, 0.7495, 0.506, 0.7573, 0.506, 0.7573, 0.6126, 0.7495, 0.6126, 0.4402, 0.955, 0.4468, 0.961, 0.4467, 0.9883, 0.4401, 0.9816, 0.7495, 0.3963, 0.7573, 0.3963, 0.7573, 0.506, 0.7495, 0.506, 0.7875, 0.7483, 0.7803, 0.7483, 0.7803, 0.7155, 0.7875, 0.7155, 0.7875, 0.6545, 0.7803, 0.6545, 0.7803, 0.6218, 0.7875, 0.6218, 0.7875, 0.8124, 0.7803, 0.8124, 0.7803, 0.7802, 0.7875, 0.7802, 0.7875, 0.5899, 0.7803, 0.5899, 0.7803, 0.5577, 0.7875, 0.5577, 0.7875, 0.7802, 0.7803, 0.7802, 0.7803, 0.7483, 0.7875, 0.7483, 0.7875, 0.6218, 0.7803, 0.6218, 0.7803, 0.5899, 0.7875, 0.5899, 0.7875, 0.6599, 0.7803, 0.6599, 0.7803, 0.6545, 0.7875, 0.6545, 0.802, 0.4505, 0.7918, 0.4505, 0.7918, 0.3788, 0.802, 0.3788, 0.7495, 0.6126, 0.7573, 0.6126, 0.7573, 0.7205, 0.7495, 0.7205, 0.3046, 0.9803, 0.3042, 0.9897, 0.1668, 0.9788, 0.1679, 0.9695, 0.7495, 0.3891, 0.7573, 0.3891, 0.7573, 0.3891, 0.7495, 0.3891, 0.305, 0.6984, 0.3047, 0.689, 0.4485, 0.6911, 0.4418, 0.6977, 0.7495, 0.3891, 0.7573, 0.3891, 0.7573, 0.3891, 0.7495, 0.3891, 0.1682, 0.7086, 0.1672, 0.6993, 0.3047, 0.689, 0.305, 0.6984, 0.7495, 0.3891, 0.7573, 0.3891, 0.7573, 0.3963, 0.7495, 0.3963, 0.4401, 0.9816, 0.4467, 0.9883, 0.3042, 0.9897, 0.3046, 0.9803, 0.7495, 0.7385, 0.7573, 0.7385, 0.7573, 0.9077, 0.7495, 0.9077, 0.8925, 0.8657, 0.8979, 0.8719, 0.8976, 0.8925, 0.8923, 0.8993, 0.972, 0.8564, 0.9896, 0.8548, 0.9896, 0.9773, 0.972, 0.9736, 0.4418, 0.6977, 0.4485, 0.6911, 0.4483, 0.7214, 0.4417, 0.7213, 0.4402, 0.955, 0.3046, 0.9536, 0.305, 0.7187, 0.4417, 0.7213, 0.3046, 0.9536, 0.168, 0.9448, 0.1682, 0.7274, 0.305, 0.7187, 0.168, 0.9448, 0.03021, 0.9282, 0.03136, 0.7447, 0.1682, 0.7274, 0.03021, 0.9282, 0.02308, 0.9336, 0.02424, 0.7444, 0.03136, 0.7447, 0.7875, 0.7155, 0.7803, 0.7155, 0.7803, 0.7105, 0.7875, 0.7105, 0.7495, 0.3891, 0.7573, 0.3891, 0.7573, 0.3891, 0.7495, 0.3891, 0.9097, 0.8714, 0.9097, 0.8931, 0.8976, 0.8925, 0.8979, 0.8719, 0.9118, 0.8643, 0.9097, 0.8714, 0.8979, 0.8719, 0.8925, 0.8657, 0.8923, 0.8993, 0.8976, 0.8925, 0.9097, 0.8931, 0.9118, 0.9007, 0.4485, 0.6911, 0.4519, 0.6969, 0.4518, 0.716, 0.4483, 0.7214, 0.03008, 0.949, 0.02295, 0.9551, 0.02308, 0.9336, 0.03021, 0.9282, 0.1679, 0.9695, 0.03008, 0.949, 0.03021, 0.9282, 0.168, 0.9448, 0.3046, 0.9803, 0.1679, 0.9695, 0.168, 0.9448, 0.3046, 0.9536, 0.4401, 0.9816, 0.3046, 0.9803, 0.3046, 0.9536, 0.4402, 0.955, 0.7495, 0.7205, 0.7573, 0.7205, 0.7573, 0.7385, 0.7495, 0.7385, 0.7495, 0.3891, 0.7573, 0.3891, 0.7573, 0.3891, 0.7495, 0.3891, 0.4468, 0.961, 0.4519, 0.9663, 0.4518, 0.9834, 0.4467, 0.9883, 0.7875, 0.7105, 0.7803, 0.7105, 0.7803, 0.6599, 0.7875, 0.6599, 0.4417, 0.7213, 0.4483, 0.7214, 0.4468, 0.961, 0.4402, 0.955, 0.9896, 0.8409, 0.9896, 0.8548, 0.972, 0.8564, 0.8619, 0.8742, 0.874, 0.8727, 0.8738, 0.8929, 0.8622, 0.8917, 0.8549, 0.8683, 0.8619, 0.8742, 0.8622, 0.8917, 0.8559, 0.8983, 0.8559, 0.8983, 0.8622, 0.8917, 0.8738, 0.8929, 0.8753, 0.9014, 0.8753, 0.864, 0.874, 0.8727, 0.8619, 0.8742, 0.8549, 0.8683, 0.9787, 0.7836, 0.9826, 0.7738, 0.9854, 0.7738, 0.981, 0.7836, 0.9715, 0.7909, 0.9787, 0.7836, 0.981, 0.7836, 0.9731, 0.7909, 0.9627, 0.7948, 0.9626, 0.7946, 0.9715, 0.7909, 0.9731, 0.7909, 0.9321, 0.7608, 0.9316, 0.7728, 0.9298, 0.7728, 0.9299, 0.7607, 0.9824, 0.7629, 0.9896, 0.5908, 0.9926, 0.5907, 0.9854, 0.7629, 0.939, 0.5847, 0.9392, 0.5924, 0.9371, 0.5924, 0.9372, 0.5847, 0.9897, 0.5778, 0.9894, 0.5614, 0.9923, 0.5614, 0.9925, 0.5778, 0.988, 0.404, 0.9909, 0.404, 0.9923, 0.5614, 0.9894, 0.5614, 0.8806, 0.02098, 0.883, 0.02093, 0.8874, 0.03064, 0.8846, 0.03066, 0.8736, 0.01372, 0.8751, 0.0137, 0.883, 0.02093, 0.8806, 0.02098, 0.8651, 0.009919, 0.8751, 0.0137, 0.8736, 0.01372, 0.865, 0.01014, 0.8343, 0.04412, 0.8322, 0.04418, 0.832, 0.03213, 0.8338, 0.03209, 0.8845, 0.04153, 0.8875, 0.04154, 0.8961, 0.215, 0.8931, 0.2149, 0.8425, 0.226, 0.8408, 0.226, 0.8408, 0.2136, 0.8429, 0.2137, 0.8935, 0.2362, 0.8963, 0.2362, 0.8962, 0.258, 0.8934, 0.2579, 0.8912, 0.4153, 0.8934, 0.2579, 0.8962, 0.258, 0.8941, 0.4153, 0.6808, 0.9673, 0.6704, 0.9673, 0.6704, 0.9673, 0.6808, 0.9673, 0.6808, 0.9673, 0.6704, 0.9673, 0.6704, 0.9673, 0.6808, 0.9673, 0.6808, 0.8102, 0.6704, 0.8102, 0.6704, 0.6801, 0.6808, 0.6801, 0.6808, 0.9673, 0.6704, 0.9673, 0.6704, 0.9673, 0.6808, 0.9673, 0.6808, 0.9673, 0.6704, 0.9673, 0.6704, 0.9673, 0.6808, 0.9673, 0.6808, 0.8233, 0.6704, 0.8233, 0.6704, 0.8102, 0.6808, 0.8102, 0.6808, 0.9673, 0.6704, 0.9673, 0.6704, 0.9673, 0.6808, 0.9673, 0.6808, 0.9673, 0.6704, 0.9673, 0.6704, 0.9673, 0.6808, 0.9673, 0.6808, 0.9673, 0.6704, 0.9673, 0.6704, 0.9673, 0.6808, 0.9673, 0.6808, 0.9673, 0.6704, 0.9673, 0.6704, 0.9673, 0.6808, 0.9673, 0.6808, 0.8288, 0.6704, 0.8288, 0.6704, 0.8233, 0.6808, 0.8233, 0.6808, 0.9673, 0.6704, 0.9673, 0.6704, 0.9673, 0.6808, 0.9673, 0.6808, 0.9673, 0.6704, 0.9673, 0.6704, 0.8349, 0.6808, 0.8349, 0.6808, 0.9673, 0.6704, 0.9673, 0.6704, 0.9673, 0.6808, 0.9673, 0.6808, 0.9673, 0.6704, 0.9673, 0.6704, 0.9673, 0.6808, 0.9673, 0.6808, 0.9673, 0.6704, 0.9673, 0.6704, 0.9673, 0.6808, 0.9673, 0.6808, 0.8349, 0.6704, 0.8349, 0.6704, 0.8288, 0.6808, 0.8288, 0.6808, 0.9673, 0.6704, 0.9673, 0.6704, 0.9673, 0.6808, 0.9673, 0.8426, 0.2366, 0.8408, 0.2366, 0.8408, 0.226, 0.8425, 0.226, 0.939, 0.5783, 0.939, 0.5847, 0.9372, 0.5847, 0.9372, 0.5783, 0.9925, 0.5778, 0.9926, 0.5838, 0.9897, 0.5839, 0.9897, 0.5778, 0.8963, 0.2362, 0.8935, 0.2362, 0.8934, 0.226, 0.8963, 0.226, 0.6808, 0.9673, 0.6704, 0.9673, 0.6704, 0.9673, 0.6808, 0.9673, 0.8482, 0.4153, 0.8439, 0.2607, 0.8934, 0.2579, 0.8912, 0.4153, 0.8426, 0.2366, 0.8935, 0.2362, 0.8934, 0.2579, 0.8439, 0.2607, 0.8963, 0.226, 0.8934, 0.226, 0.8931, 0.2149, 0.8961, 0.215, 0.8343, 0.04412, 0.8845, 0.04153, 0.8931, 0.2149, 0.8429, 0.2137, 0.8875, 0.04154, 0.8845, 0.04153, 0.8846, 0.03066, 0.8874, 0.03064, 0.8545, 0.01003, 0.8651, 0.009919, 0.865, 0.01014, 0.8546, 0.0102, 0.845, 0.01431, 0.8736, 0.01372, 0.8806, 0.02098, 0.8377, 0.02194, 0.8377, 0.02194, 0.8806, 0.02098, 0.8846, 0.03066, 0.8338, 0.03209, 0.9447, 0.404, 0.988, 0.404, 0.9894, 0.5614, 0.9397, 0.5601, 0.939, 0.5783, 0.9397, 0.5601, 0.9894, 0.5614, 0.9897, 0.5778, 0.9926, 0.5838, 0.9926, 0.5907, 0.9896, 0.5908, 0.9897, 0.5839, 0.9321, 0.7608, 0.9392, 0.5924, 0.9896, 0.5908, 0.9824, 0.7629, 0.9854, 0.7629, 0.9854, 0.7738, 0.9826, 0.7738, 0.9824, 0.7629, 0.9513, 0.7945, 0.9506, 0.794, 0.9626, 0.7946, 0.9627, 0.7948, 0.9426, 0.7905, 0.9355, 0.7829, 0.9787, 0.7836, 0.9715, 0.7909, 0.9355, 0.7829, 0.9316, 0.7728, 0.9826, 0.7738, 0.9787, 0.7836, 0.9341, 0.7829, 0.9298, 0.7728, 0.9316, 0.7728, 0.9355, 0.7829, 0.9417, 0.7905, 0.9341, 0.7829, 0.9355, 0.7829, 0.9426, 0.7905, 0.9513, 0.7945, 0.9417, 0.7905, 0.9426, 0.7905, 0.9506, 0.794, 0.9299, 0.7607, 0.9371, 0.5924, 0.9392, 0.5924, 0.9321, 0.7608, 0.9372, 0.5783, 0.9376, 0.5601, 0.9397, 0.5601, 0.939, 0.5783, 0.9418, 0.404, 0.9447, 0.404, 0.9397, 0.5601, 0.9376, 0.5601, 0.8363, 0.02196, 0.8377, 0.02194, 0.8338, 0.03209, 0.832, 0.03213, 0.8441, 0.01432, 0.845, 0.01431, 0.8377, 0.02194, 0.8363, 0.02196, 0.8545, 0.01003, 0.8546, 0.0102, 0.845, 0.01431, 0.8441, 0.01432, 0.8322, 0.04418, 0.8343, 0.04412, 0.8429, 0.2137, 0.8408, 0.2136, 0.8408, 0.2366, 0.8426, 0.2366, 0.8439, 0.2607, 0.8418, 0.2608, 0.8454, 0.4153, 0.8418, 0.2608, 0.8439, 0.2607, 0.8482, 0.4153, 0.9897, 0.5778, 0.9897, 0.5839, 0.939, 0.5847, 0.939, 0.5783, 0.8935, 0.2362, 0.8426, 0.2366, 0.8425, 0.226, 0.8934, 0.226, 0.8934, 0.226, 0.8425, 0.226, 0.8429, 0.2137, 0.8931, 0.2149, 0.8845, 0.04153, 0.8343, 0.04412, 0.8338, 0.03209, 0.8846, 0.03066, 0.9897, 0.5839, 0.9896, 0.5908, 0.9392, 0.5924, 0.939, 0.5847, 0.9824, 0.7629, 0.9826, 0.7738, 0.9316, 0.7728, 0.9321, 0.7608, 0.865, 0.01014, 0.8736, 0.01372, 0.845, 0.01431, 0.8546, 0.0102, 0.9506, 0.794, 0.9426, 0.7905, 0.9715, 0.7909, 0.9626, 0.7946, 0.5022, 0.7167, 0.5022, 0.6994, 0.6478, 0.6994, 0.6478, 0.7167, 0.5022, 0.9763, 0.5022, 0.959, 0.6478, 0.959, 0.6478, 0.9763, 0.5022, 0.959, 0.5022, 0.9417, 0.6478, 0.9417, 0.6478, 0.959, 0.5022, 0.9417, 0.5022, 0.9244, 0.6478, 0.9244, 0.6478, 0.9417, 0.5022, 0.9244, 0.5022, 0.9071, 0.6478, 0.9071, 0.6478, 0.9244, 0.5022, 0.9071, 0.5022, 0.8898, 0.6478, 0.8898, 0.6478, 0.9071, 0.5022, 0.8898, 0.5022, 0.8725, 0.6478, 0.8725, 0.6478, 0.8898, 0.5022, 0.8725, 0.5022, 0.8552, 0.6478, 0.8552, 0.6478, 0.8725, 0.5022, 0.8552, 0.5022, 0.8378, 0.6478, 0.8378, 0.6478, 0.8552, 0.5022, 0.8378, 0.5022, 0.8205, 0.6478, 0.8205, 0.6478, 0.8378, 0.5022, 0.8205, 0.5022, 0.8032, 0.6478, 0.8032, 0.6478, 0.8205, 0.5022, 0.8032, 0.5022, 0.7859, 0.6478, 0.7859, 0.6478, 0.8032, 0.5022, 0.7859, 0.5022, 0.7686, 0.6478, 0.7686, 0.6478, 0.7859, 0.5022, 0.7686, 0.5022, 0.7513, 0.6478, 0.7513, 0.6478, 0.7686, 0.5022, 0.7513, 0.5022, 0.734, 0.6478, 0.734, 0.6478, 0.7513, 0.5022, 0.734, 0.5022, 0.7167, 0.6478, 0.7167, 0.6478, 0.734, 0.8084, 0.9335, 0.8125, 0.9236, 0.82, 0.916, 0.8299, 0.9119, 0.8406, 0.9119, 0.8505, 0.916, 0.8581, 0.9236, 0.8622, 0.9335, 0.8622, 0.9442, 0.8581, 0.9541, 0.8505, 0.9616, 0.8406, 0.9657, 0.8299, 0.9657, 0.82, 0.9616, 0.8125, 0.9541, 0.8084, 0.9442, 0.4849, 0.6994, 0.5022, 0.6994, 0.5022, 0.7167, 0.4849, 0.7167, 0.4849, 0.959, 0.5022, 0.959, 0.5022, 0.9763, 0.4849, 0.9763, 0.4849, 0.9417, 0.5022, 0.9417, 0.5022, 0.959, 0.4849, 0.959, 0.4849, 0.9244, 0.5022, 0.9244, 0.5022, 0.9417, 0.4849, 0.9417, 0.4849, 0.9071, 0.5022, 0.9071, 0.5022, 0.9244, 0.4849, 0.9244, 0.4849, 0.8898, 0.5022, 0.8898, 0.5022, 0.9071, 0.4849, 0.9071, 0.4849, 0.8725, 0.5022, 0.8725, 0.5022, 0.8898, 0.4849, 0.8898, 0.4849, 0.8552, 0.5022, 0.8552, 0.5022, 0.8725, 0.4849, 0.8725, 0.4849, 0.8378, 0.5022, 0.8378, 0.5022, 0.8552, 0.4849, 0.8552, 0.4849, 0.8205, 0.5022, 0.8205, 0.5022, 0.8378, 0.4849, 0.8378, 0.4849, 0.8032, 0.5022, 0.8032, 0.5022, 0.8205, 0.4849, 0.8205, 0.4849, 0.7859, 0.5022, 0.7859, 0.5022, 0.8032, 0.4849, 0.8032, 0.4849, 0.7686, 0.5022, 0.7686, 0.5022, 0.7859, 0.4849, 0.7859, 0.4849, 0.7513, 0.5022, 0.7513, 0.5022, 0.7686, 0.4849, 0.7686, 0.4849, 0.734, 0.5022, 0.734, 0.5022, 0.7513, 0.4849, 0.7513, 0.4849, 0.7167, 0.5022, 0.7167, 0.5022, 0.734, 0.4849, 0.734, 0.4772, 0.6994, 0.4849, 0.6994, 0.4849, 0.7167, 0.4772, 0.7167, 0.4772, 0.959, 0.4849, 0.959, 0.4849, 0.9763, 0.4772, 0.9763, 0.4772, 0.9417, 0.4849, 0.9417, 0.4849, 0.959, 0.4772, 0.959, 0.4772, 0.9244, 0.4849, 0.9244, 0.4849, 0.9417, 0.4772, 0.9417, 0.4772, 0.9071, 0.4849, 0.9071, 0.4849, 0.9244, 0.4772, 0.9244, 0.4772, 0.8898, 0.4849, 0.8898, 0.4849, 0.9071, 0.4772, 0.9071, 0.4772, 0.8725, 0.4849, 0.8725, 0.4849, 0.8898, 0.4772, 0.8898, 0.4772, 0.8552, 0.4849, 0.8552, 0.4849, 0.8725, 0.4772, 0.8725, 0.4772, 0.8378, 0.4849, 0.8378, 0.4849, 0.8552, 0.4772, 0.8552, 0.4772, 0.8205, 0.4849, 0.8205, 0.4849, 0.8378, 0.4772, 0.8378, 0.4772, 0.8032, 0.4849, 0.8032, 0.4849, 0.8205, 0.4772, 0.8205, 0.4772, 0.7859, 0.4849, 0.7859, 0.4849, 0.8032, 0.4772, 0.8032, 0.4772, 0.7686, 0.4849, 0.7686, 0.4849, 0.7859, 0.4772, 0.7859, 0.4772, 0.7513, 0.4849, 0.7513, 0.4849, 0.7686, 0.4772, 0.7686, 0.4772, 0.734, 0.4849, 0.734, 0.4849, 0.7513, 0.4772, 0.7513, 0.4772, 0.7167, 0.4849, 0.7167, 0.4849, 0.734, 0.4772, 0.734, 0.3152, 0.01839, 0.5791, 0.01839, 0.5791, 0.1145, 0.3152, 0.1145])
_ca = me_cube.color_attributes.new('Col', 'BYTE_COLOR', 'CORNER')
_ca.data.foreach_set('color', [1.0, 0.0, 0.0, 1.0, 1.0, 0.0, 0.0, 1.0, 1.0, 0.0, 0.0, 1.0, 1.0, 0.0, 0.0, 1.0, 1.0, 0.0, 0.0, 1.0, 1.0, 0.0, 0.0, 1.0, 1.0, 0.0, 0.0, 1.0, 1.0, 0.0, 0.0, 1.0, 1.0, 0.0, 0.0, 1.0, 1.0, 0.0, 0.0, 1.0, 1.0, 0.0, 0.0, 1.0, 1.0, 0.0, 0.0, 1.0, 1.0, 0.0, 0.0, 1.0, 1.0, 0.0, 0.0, 1.0, 1.0, 0.0, 0.0, 1.0, 1.0, 0.0, 0.0, 1.0, 1.0, 0.0, 0.0, 1.0, 1.0, 0.0, 0.0, 1.0, 1.0, 0.0, 0.0, 1.0, 1.0, 0.0, 0.0, 1.0, 1.0, 0.0, 0.0, 1.0, 1.0, 0.0, 0.0, 1.0, 1.0, 0.0, 0.0, 1.0, 1.0, 0.0, 0.0, 1.0, 1.0, 0.0, 0.0, 1.0, 1.0, 0.0, 0.0, 1.0, 1.0, 0.0, 0.0, 1.0, 0.0, 0.0, 1.0, 1.0, 0.0, 0.0, 1.0, 1.0, 0.0, 0.0, 1.0, 1.0, 0.0, 0.0, 1.0, 1.0, 1.0, 0.0, 0.0, 1.0, 1.0, 0.0, 0.0, 1.0, 1.0, 0.0, 0.0, 1.0, 1.0, 0.0, 0.0, 1.0, 1.0, 0.0, 0.0, 1.0, 1.0, 0.0, 0.0, 1.0, 1.0, 0.0, 0.0, 1.0, 1.0, 0.0, 0.0, 1.0, 1.0, 0.0, 0.0, 1.0, 1.0, 0.0, 0.0, 1.0, 1.0, 0.0, 0.0, 1.0, 1.0, 0.0, 0.0, 1.0, 1.0, 0.0, 0.0, 1.0, 1.0, 0.0, 0.0, 1.0, 1.0, 0.0, 0.0, 1.0, 1.0, 0.0, 0.0, 1.0, 1.0, 0.0, 0.0, 1.0, 1.0, 0.0, 0.0, 1.0, 1.0, 0.0, 0.0, 1.0, 1.0, 0.0, 0.0, 1.0, 1.0, 0.0, 0.0, 1.0, 1.0, 0.0, 0.0, 1.0, 1.0, 0.0, 0.0, 1.0, 1.0, 0.0, 0.0, 1.0, 1.0, 0.0, 0.0, 1.0, 1.0, 0.0, 0.0, 1.0, 1.0, 0.0, 0.0, 1.0, 1.0, 0.0, 0.0, 1.0, 1.0, 0.0, 0.0, 1.0, 1.0, 0.0, 0.0, 1.0, 1.0, 0.0, 0.0, 1.0, 1.0, 0.0, 0.0, 1.0, 1.0, 0.0, 0.0, 1.0, 1.0, 0.0, 0.0, 1.0, 1.0, 0.0, 0.0, 1.0, 1.0, 0.0, 0.0, 1.0, 1.0, 0.0, 0.0, 1.0, 1.0, 0.0, 0.0, 1.0, 1.0, 0.0, 0.0, 1.0, 1.0, 0.0, 0.0, 1.0, 1.0, 0.0, 0.0, 1.0, 1.0, 0.0, 0.0, 1.0, 1.0, 0.0, 0.0, 1.0, 1.0, 0.0, 0.0, 1.0, 1.0, 0.0, 0.0, 1.0, 1.0, 0.0, 0.0, 1.0, 1.0, 0.0, 0.0, 1.0, 1.0, 0.0, 0.0, 1.0, 1.0, 0.0, 0.0, 1.0, 1.0, 0.0, 0.0, 1.0, 1.0, 0.0, 0.0, 1.0, 1.0, 0.0, 0.0, 1.0, 1.0, 0.0, 0.0, 1.0, 1.0, 0.0, 0.0, 1.0, 1.0, 0.0, 0.0, 1.0, 1.0, 0.0, 0.0, 1.0, 1.0, 0.0, 0.0, 1.0, 1.0, 0.0, 0.0, 1.0, 1.0, 0.0, 0.0, 1.0, 1.0, 0.0, 0.0, 1.0, 1.0, 0.0, 0.0, 1.0, 1.0, 0.0, 0.0, 1.0, 1.0, 0.0, 0.0, 1.0, 1.0, 0.0, 0.0, 1.0, 1.0, 0.0, 0.0, 1.0, 1.0, 0.0, 0.0, 1.0, 1.0, 0.0, 0.0, 1.0, 1.0, 0.0, 0.0, 1.0, 1.0, 0.0, 0.0, 1.0, 1.0, 0.0, 0.0, 1.0, 1.0, 0.0, 0.0, 1.0, 1.0, 0.0, 0.0, 1.0, 1.0, 0.0, 0.0, 1.0, 1.0, 0.0, 0.0, 1.0, 1.0, 0.0, 0.0, 1.0, 1.0, 0.0, 0.0, 1.0, 1.0, 0.0, 0.0, 1.0, 1.0, 0.0, 0.0, 1.0, 1.0, 0.0, 0.0, 1.0, 1.0, 0.0, 0.0, 1.0, 1.0, 0.0, 0.0, 1.0, 1.0, 0.0, 0.0, 1.0, 1.0, 0.0, 0.0, 1.0, 1.0, 0.0, 0.0, 1.0, 1.0, 0.0, 0.0, 1.0, 1.0, 0.0, 0.0, 1.0, 1.0, 0.0, 0.0, 1.0, 1.0, 0.0, 0.0, 1.0, 1.0, 0.0, 0.0, 1.0, 1.0, 0.0, 0.0, 1.0, 1.0, 0.0, 0.0, 1.0, 1.0, 0.0, 0.0, 1.0, 1.0, 0.0, 0.0, 1.0, 1.0, 0.0, 0.0, 1.0, 1.0, 0.0, 0.0, 1.0, 1.0, 0.0, 0.0, 1.0, 1.0, 0.0, 0.0, 1.0, 1.0, 0.0, 0.0, 1.0, 1.0, 0.0, 0.0, 1.0, 1.0, 0.0, 0.0, 1.0, 1.0, 0.0, 0.0, 1.0, 1.0, 0.0, 0.0, 1.0, 1.0, 0.0, 0.0, 1.0, 1.0, 0.0, 0.0, 1.0, 1.0, 0.0, 0.0, 1.0, 1.0, 0.0, 0.0, 1.0, 1.0, 0.0, 0.0, 1.0, 1.0, 0.0, 0.0, 1.0, 1.0, 0.0, 0.0, 1.0, 1.0, 0.0, 0.0, 1.0, 1.0, 0.0, 0.0, 1.0, 1.0, 0.0, 0.0, 1.0, 1.0, 0.0, 0.0, 1.0, 1.0, 0.0, 0.0, 1.0, 1.0, 0.0, 0.0, 1.0, 1.0, 0.0, 0.0, 1.0, 1.0, 0.0, 0.0, 1.0, 1.0, 0.0, 0.0, 1.0, 1.0, 0.0, 0.0, 1.0, 1.0, 0.0, 0.0, 1.0, 1.0, 0.0, 0.0, 1.0, 1.0, 0.0, 0.0, 1.0, 1.0, 0.0, 0.0, 1.0, 1.0, 0.0, 0.0, 1.0, 1.0, 0.0, 0.0, 1.0, 1.0, 0.0, 0.0, 1.0, 1.0, 0.0, 0.0, 1.0, 1.0, 0.0, 0.0, 1.0, 1.0, 0.0, 0.0, 1.0, 1.0, 0.0, 0.0, 1.0, 1.0, 0.0, 0.0, 1.0, 1.0, 0.0, 0.0, 1.0, 1.0, 0.0, 0.0, 1.0, 1.0, 0.0, 0.0, 1.0, 1.0, 0.0, 0.0, 1.0, 1.0, 0.0, 0.0, 1.0, 1.0, 0.0, 0.0, 1.0, 1.0, 0.0, 0.0, 1.0, 1.0, 0.0, 0.0, 1.0, 1.0, 0.0, 0.0, 1.0, 1.0, 0.0, 0.0, 1.0, 1.0, 0.0, 0.0, 1.0, 1.0, 0.0, 0.0, 1.0, 1.0, 0.0, 0.0, 1.0, 1.0, 0.0, 0.0, 1.0, 1.0, 0.0, 0.0, 1.0, 1.0, 0.0, 0.0, 1.0, 1.0, 0.0, 0.0, 1.0, 1.0, 0.0, 0.0, 1.0, 1.0, 0.0, 0.0, 1.0, 1.0, 0.0, 0.0, 1.0, 1.0, 0.0, 0.0, 1.0, 1.0, 0.0, 0.0, 1.0, 1.0, 0.0, 0.0, 1.0, 1.0, 0.0, 0.0, 1.0, 1.0, 0.0, 0.0, 1.0, 1.0, 0.0, 0.0, 1.0, 1.0, 0.0, 0.0, 1.0, 1.0, 0.0, 0.0, 1.0, 1.0, 0.0, 0.0, 1.0, 1.0, 0.0, 0.0, 1.0, 1.0, 0.0, 0.0, 1.0, 1.0, 0.0, 0.0, 1.0, 1.0, 0.0, 0.0, 1.0, 1.0, 0.0, 0.0, 1.0, 1.0, 0.0, 0.0, 1.0, 1.0, 0.0, 0.0, 1.0, 1.0, 0.0, 0.0, 1.0, 1.0, 0.0, 0.0, 1.0, 1.0, 0.0, 0.0, 1.0, 1.0, 0.0, 0.0, 1.0, 1.0, 0.0, 0.0, 1.0, 1.0, 0.0, 0.0, 1.0, 1.0, 0.0, 0.0, 1.0, 1.0, 0.0, 0.0, 1.0, 1.0, 0.0, 0.0, 1.0, 1.0, 0.0, 0.0, 1.0, 1.0, 0.0, 0.0, 1.0, 1.0, 0.0, 0.0, 1.0, 1.0, 0.0, 0.0, 1.0, 1.0, 0.0, 0.0, 1.0, 1.0, 0.0, 0.0, 1.0, 1.0, 0.0, 0.0, 1.0, 1.0, 0.0, 0.0, 1.0, 1.0, 0.0, 0.0, 1.0, 1.0, 0.0, 0.0, 1.0, 1.0, 0.0, 0.0, 1.0, 1.0, 0.0, 0.0, 1.0, 1.0, 0.0, 0.0, 1.0, 1.0, 0.0, 0.0, 1.0, 1.0, 0.0, 0.0, 1.0, 1.0, 0.0, 0.0, 1.0, 1.0, 0.0, 0.0, 1.0, 1.0, 0.0, 0.0, 1.0, 1.0, 0.0, 0.0, 1.0, 1.0, 0.0, 0.0, 1.0, 1.0, 0.0, 0.0, 1.0, 1.0, 0.0, 0.0, 1.0, 1.0, 0.0, 0.0, 1.0, 1.0, 0.0, 0.0, 1.0, 1.0, 0.0, 0.0, 1.0, 1.0, 0.0, 0.0, 1.0, 1.0, 0.0, 0.0, 1.0, 1.0, 0.0, 0.0, 1.0, 1.0, 0.0, 0.0, 1.0, 1.0, 0.0, 0.0, 1.0, 1.0, 0.0, 0.0, 1.0, 1.0, 0.0, 0.0, 1.0, 1.0, 0.0, 0.0, 1.0, 1.0, 0.0, 0.0, 1.0, 1.0, 0.0, 0.0, 1.0, 1.0, 0.0, 0.0, 1.0, 1.0, 0.0, 0.0, 1.0, 1.0, 0.0, 0.0, 1.0, 1.0, 0.0, 0.0, 1.0, 1.0, 0.0, 0.0, 1.0, 1.0, 0.0, 0.0, 1.0, 1.0, 0.0, 0.0, 1.0, 1.0, 0.0, 0.0, 1.0, 1.0, 0.0, 0.0, 1.0, 1.0, 0.0, 0.0, 1.0, 1.0, 0.0, 0.0, 1.0, 1.0, 0.0, 0.0, 1.0, 1.0, 0.0, 0.0, 1.0, 1.0, 0.0, 0.0, 1.0, 1.0, 0.0, 0.0, 1.0, 1.0, 0.0, 0.0, 1.0, 1.0, 0.0, 0.0, 1.0, 1.0, 0.0, 0.0, 1.0, 1.0, 0.0, 0.0, 1.0, 1.0, 0.0, 0.0, 1.0, 1.0, 0.0, 0.0, 1.0, 1.0, 0.0, 0.0, 1.0, 1.0, 0.0, 0.0, 1.0, 1.0, 0.0, 0.0, 1.0, 1.0, 0.0, 0.0, 1.0, 1.0, 0.0, 0.0, 1.0, 1.0, 0.0, 0.0, 1.0, 1.0, 0.0, 0.0, 1.0, 1.0, 0.0, 0.0, 1.0, 1.0, 0.0, 0.0, 1.0, 1.0, 0.0, 0.0, 1.0, 1.0, 0.0, 0.0, 1.0, 1.0, 0.0, 0.0, 1.0, 1.0, 0.0, 0.0, 1.0, 1.0, 0.0, 0.0, 1.0, 1.0, 0.0, 0.0, 1.0, 1.0, 0.0, 0.0, 1.0, 1.0, 0.0, 0.0, 1.0, 1.0, 0.0, 0.0, 1.0, 1.0, 0.0, 0.0, 1.0, 1.0, 0.0, 0.0, 1.0, 1.0, 0.0, 0.0, 1.0, 1.0, 0.0, 0.0, 1.0, 1.0, 0.0, 0.0, 1.0, 1.0, 0.0, 0.0, 1.0, 1.0, 0.0, 0.0, 1.0, 1.0, 0.0, 0.0, 1.0, 1.0, 0.0, 0.0, 1.0, 1.0, 0.0, 0.0, 1.0, 1.0, 0.0, 0.0, 1.0, 1.0, 0.0, 0.0, 1.0, 1.0, 0.0, 0.0, 1.0, 1.0, 0.0, 0.0, 1.0, 1.0, 0.0, 0.0, 1.0, 1.0, 0.0, 0.0, 1.0, 1.0, 0.0, 0.0, 1.0, 1.0, 0.0, 0.0, 1.0, 1.0, 0.0, 0.0, 1.0, 1.0, 0.0, 0.0, 1.0, 1.0, 0.0, 0.0, 1.0, 1.0, 0.0, 0.0, 1.0, 1.0, 0.0, 0.0, 1.0, 1.0, 0.0, 0.0, 1.0, 1.0, 0.0, 0.0, 1.0, 1.0, 0.0, 0.0, 1.0, 1.0, 0.0, 0.0, 1.0, 1.0, 0.0, 0.0, 1.0, 1.0, 0.0, 0.0, 1.0, 1.0, 0.0, 0.0, 1.0, 1.0, 0.0, 0.0, 1.0, 1.0, 0.0, 0.0, 1.0, 1.0, 0.0, 0.0, 1.0, 1.0, 0.0, 0.0, 1.0, 1.0, 0.0, 0.0, 1.0, 1.0, 0.0, 0.0, 1.0, 1.0, 0.0, 0.0, 1.0, 1.0, 0.0, 0.0, 1.0, 1.0, 0.0, 0.0, 1.0, 1.0, 0.0, 0.0, 1.0, 1.0, 0.0, 0.0, 1.0, 1.0, 0.0, 0.0, 1.0, 1.0, 0.0, 0.0, 1.0, 1.0, 0.0, 0.0, 1.0, 1.0, 0.0, 0.0, 1.0, 1.0, 0.0, 0.0, 1.0, 1.0, 0.0, 0.0, 1.0, 1.0, 0.0, 0.0, 1.0, 1.0, 0.0, 0.0, 1.0, 1.0, 0.0, 0.0, 1.0, 1.0, 0.0, 0.0, 1.0, 1.0, 0.0, 0.0, 1.0, 1.0, 0.0, 0.0, 1.0, 1.0, 0.0, 0.0, 1.0, 1.0, 0.0, 0.0, 1.0, 1.0, 0.0, 0.0, 1.0, 1.0, 0.0, 0.0, 1.0, 1.0, 0.0, 0.0, 1.0, 1.0, 0.0, 0.0, 1.0, 1.0, 0.0, 0.0, 1.0, 1.0, 0.0, 0.0, 1.0, 1.0, 0.0, 0.0, 1.0, 1.0, 0.0, 0.0, 1.0, 1.0, 0.0, 0.0, 1.0, 1.0, 0.0, 0.0, 1.0, 1.0, 0.0, 0.0, 1.0, 1.0, 0.0, 0.0, 1.0, 1.0, 0.0, 0.0, 1.0, 1.0, 0.0, 0.0, 1.0, 1.0, 0.0, 0.0, 1.0, 1.0, 0.0, 0.0, 1.0, 1.0, 0.0, 0.0, 1.0, 1.0, 0.0, 0.0, 1.0, 1.0, 0.0, 0.0, 1.0, 1.0, 0.0, 0.0, 1.0, 1.0, 0.0, 0.0, 1.0, 1.0, 0.0, 0.0, 1.0, 1.0, 0.0, 0.0, 1.0, 1.0, 0.0, 0.0, 1.0, 1.0, 0.0, 0.0, 1.0, 1.0, 0.0, 0.0, 1.0, 1.0, 0.0, 0.0, 1.0, 1.0, 0.0, 0.0, 1.0, 1.0, 0.0, 0.0, 1.0, 1.0, 0.0, 0.0, 1.0, 1.0, 0.0, 0.0, 1.0, 1.0, 0.0, 0.0, 1.0, 1.0, 0.0, 0.0, 1.0, 1.0, 0.0, 0.0, 1.0, 1.0, 0.0, 0.0, 1.0, 1.0, 0.0, 0.0, 1.0, 1.0, 0.0, 0.0, 1.0, 1.0, 0.0, 0.0, 1.0, 1.0, 0.0, 0.0, 1.0, 1.0, 0.0, 0.0, 1.0, 1.0, 0.0, 0.0, 1.0, 1.0, 0.0, 0.0, 1.0, 1.0, 0.0, 0.0, 1.0, 1.0, 0.0, 0.0, 1.0, 1.0, 0.0, 0.0, 1.0, 1.0, 0.0, 0.0, 1.0, 1.0, 0.0, 0.0, 1.0, 1.0, 0.0, 0.0, 1.0, 1.0, 0.0, 0.0, 1.0, 1.0, 0.0, 0.0, 1.0, 1.0, 0.0, 0.0, 1.0, 1.0, 0.0, 0.0, 1.0, 1.0, 0.0, 0.0, 1.0, 1.0, 0.0, 0.0, 1.0, 1.0, 0.0, 0.0, 1.0, 1.0, 0.0, 0.0, 1.0, 1.0, 0.0, 0.0, 1.0, 1.0, 0.0, 0.0, 1.0, 1.0, 0.0, 0.0, 1.0, 1.0, 0.0, 0.0, 1.0, 1.0, 0.0, 0.0, 1.0, 1.0, 0.0, 0.0, 1.0, 1.0, 0.0, 0.0, 1.0, 1.0, 0.0, 0.0, 1.0, 1.0, 0.0, 0.0, 1.0, 1.0, 0.0, 0.0, 1.0, 1.0, 0.0, 0.0, 1.0, 1.0, 0.0, 0.0, 1.0, 1.0, 0.0, 0.0, 1.0, 1.0, 0.0, 0.0, 1.0, 1.0, 0.0, 0.0, 1.0, 1.0, 0.0, 0.0, 1.0, 1.0, 0.0, 0.0, 1.0, 1.0, 0.0, 0.0, 1.0, 1.0, 0.0, 0.0, 1.0, 1.0, 0.0, 0.0, 1.0, 1.0, 0.0, 0.0, 1.0, 1.0, 0.0, 0.0, 1.0, 1.0, 0.0, 0.0, 1.0, 1.0, 0.0, 0.0, 1.0, 1.0, 0.0, 0.0, 1.0, 1.0, 0.0, 0.0, 1.0, 1.0, 0.0, 0.0, 1.0, 1.0, 0.0, 0.0, 1.0, 1.0, 0.0, 0.0, 1.0, 1.0, 0.0, 0.0, 1.0, 1.0, 0.0, 0.0, 1.0, 1.0, 0.0, 0.0, 1.0, 1.0, 0.0, 0.0, 1.0, 1.0, 0.0, 0.0, 1.0, 1.0, 0.0, 0.0, 1.0, 1.0, 0.0, 0.0, 1.0, 1.0, 0.0, 0.0, 1.0, 1.0, 0.0, 0.0, 1.0, 1.0, 0.0, 0.0, 1.0, 1.0, 0.0, 0.0, 1.0, 1.0, 0.0, 0.0, 1.0, 1.0, 0.0, 0.0, 1.0, 1.0, 0.0, 0.0, 1.0, 1.0, 0.0, 0.0, 1.0, 1.0, 0.0, 0.0, 1.0, 1.0, 0.0, 0.0, 1.0, 1.0, 0.0, 0.0, 1.0, 1.0, 0.0, 0.0, 1.0, 1.0, 0.0, 0.0, 1.0, 1.0, 0.0, 0.0, 1.0, 1.0, 0.0, 0.0, 1.0, 1.0, 0.0, 0.0, 1.0, 1.0, 0.0, 0.0, 1.0, 1.0, 0.0, 0.0, 1.0, 1.0, 0.0, 0.0, 1.0, 1.0, 0.0, 0.0, 1.0, 1.0, 0.0, 0.0, 1.0, 1.0, 0.0, 0.0, 1.0, 1.0, 0.0, 0.0, 1.0, 1.0, 0.0, 0.0, 1.0, 1.0, 0.0, 0.0, 1.0, 1.0, 0.0, 0.0, 1.0, 1.0, 0.0, 0.0, 1.0, 1.0, 0.0, 0.0, 1.0, 1.0, 0.0, 0.0, 1.0, 1.0, 0.0, 0.0, 1.0, 1.0, 0.0, 0.0, 1.0, 1.0, 0.0, 0.0, 1.0, 1.0, 0.0, 0.0, 1.0, 1.0, 0.0, 0.0, 1.0, 1.0, 0.0, 0.0, 1.0, 1.0, 0.0, 0.0, 1.0, 1.0, 0.0, 0.0, 1.0, 1.0, 0.0, 0.0, 1.0, 1.0, 0.0, 0.0, 1.0, 1.0, 0.0, 0.0, 1.0, 1.0, 0.0, 0.0, 1.0, 1.0, 0.0, 0.0, 1.0, 1.0, 0.0, 0.0, 1.0, 1.0, 0.0, 0.0, 1.0, 1.0, 0.0, 0.0, 1.0, 1.0, 0.0, 0.0, 1.0, 1.0, 0.0, 0.0, 1.0, 1.0, 0.0, 0.0, 1.0, 1.0, 0.0, 0.0, 1.0, 1.0, 0.0, 0.0, 1.0, 1.0, 0.0, 0.0, 1.0, 1.0, 0.0, 0.0, 1.0, 1.0, 0.0, 0.0, 1.0, 1.0, 0.0, 0.0, 1.0, 1.0, 0.0, 0.0, 1.0, 1.0, 0.0, 0.0, 1.0, 1.0, 0.0, 0.0, 1.0, 1.0, 0.0, 0.0, 1.0, 1.0, 0.0, 0.0, 1.0, 1.0, 0.0, 0.0, 1.0, 1.0, 0.0, 0.0, 1.0, 1.0, 0.0, 0.0, 1.0, 1.0, 0.0, 0.0, 1.0, 1.0, 0.0, 0.0, 1.0, 1.0, 0.0, 0.0, 1.0, 1.0, 0.0, 0.0, 1.0, 1.0, 0.0, 0.0, 1.0, 1.0, 0.0, 0.0, 1.0, 1.0, 0.0, 0.0, 1.0, 1.0, 0.0, 0.0, 1.0, 1.0, 0.0, 0.0, 1.0, 1.0, 0.0, 0.0, 1.0, 1.0, 0.0, 0.0, 1.0, 1.0, 0.0, 0.0, 1.0, 1.0, 0.0, 0.0, 1.0, 1.0, 0.0, 0.0, 1.0, 1.0, 0.0, 0.0, 1.0, 1.0, 0.0, 0.0, 1.0, 1.0, 0.0, 0.0, 1.0, 1.0, 0.0, 0.0, 1.0, 1.0, 0.0, 0.0, 1.0, 1.0, 0.0, 0.0, 1.0, 1.0, 0.0, 0.0, 1.0, 1.0, 0.0, 0.0, 1.0, 1.0, 0.0, 0.0, 1.0, 1.0, 0.0, 0.0, 1.0, 1.0, 0.0, 0.0, 1.0, 1.0, 0.0, 0.0, 1.0, 1.0, 0.0, 0.0, 1.0, 1.0, 0.0, 0.0, 1.0, 1.0, 0.0, 0.0, 1.0, 1.0, 0.0, 0.0, 1.0, 1.0, 0.0, 0.0, 1.0, 1.0, 0.0, 0.0, 1.0, 1.0, 0.0, 0.0, 1.0, 1.0, 0.0, 0.0, 1.0, 1.0, 0.0, 0.0, 1.0, 1.0, 0.0, 0.0, 1.0, 1.0, 0.0, 0.0, 1.0, 1.0, 0.0, 0.0, 1.0, 1.0, 0.0, 0.0, 1.0, 1.0, 0.0, 0.0, 1.0, 1.0, 0.0, 0.0, 1.0, 1.0, 0.0, 0.0, 1.0, 1.0, 0.0, 0.0, 1.0, 1.0, 0.0, 0.0, 1.0, 1.0, 0.0, 0.0, 1.0, 1.0, 0.0, 0.0, 1.0, 1.0, 0.0, 0.0, 1.0, 1.0, 0.0, 0.0, 1.0, 1.0, 0.0, 0.0, 1.0, 1.0, 0.0, 0.0, 1.0, 1.0, 0.0, 0.0, 1.0, 1.0, 0.0, 0.0, 1.0, 1.0, 0.0, 0.0, 1.0, 1.0, 0.0, 0.0, 1.0, 1.0, 0.0, 0.0, 1.0, 1.0, 0.0, 0.0, 1.0, 1.0, 0.0, 0.0, 1.0, 1.0, 0.0, 0.0, 1.0, 1.0, 0.0, 0.0, 1.0, 1.0, 0.0, 0.0, 1.0, 1.0, 0.0, 0.0, 1.0, 1.0, 0.0, 0.0, 1.0, 1.0, 0.0, 0.0, 1.0, 1.0, 0.0, 0.0, 1.0, 1.0, 0.0, 0.0, 1.0, 1.0, 0.0, 0.0, 1.0, 1.0, 0.0, 0.0, 1.0, 1.0, 0.0, 0.0, 1.0, 1.0, 0.0, 0.0, 1.0, 1.0, 0.0, 0.0, 1.0, 1.0, 0.0, 0.0, 1.0, 1.0, 0.0, 0.0, 1.0, 1.0, 0.0, 0.0, 1.0, 1.0, 0.0, 0.0, 1.0, 1.0, 0.0, 0.0, 1.0, 1.0, 0.0, 0.0, 1.0, 1.0, 0.0, 0.0, 1.0, 1.0, 0.0, 0.0, 1.0, 1.0, 0.0, 0.0, 1.0, 1.0, 0.0, 0.0, 1.0, 1.0, 0.0, 0.0, 1.0, 1.0, 0.0, 0.0, 1.0, 1.0, 0.0, 0.0, 1.0, 1.0, 0.0, 0.0, 1.0, 1.0, 0.0, 0.0, 1.0, 1.0, 0.0, 0.0, 1.0, 1.0, 0.0, 0.0, 1.0, 1.0, 0.0, 0.0, 1.0, 1.0, 0.0, 0.0, 1.0, 1.0, 0.0, 0.0, 1.0, 1.0, 0.0, 0.0, 1.0, 1.0, 0.0, 0.0, 1.0, 1.0, 0.0, 0.0, 1.0, 1.0, 0.0, 0.0, 1.0, 1.0, 0.0, 0.0, 1.0, 1.0, 0.0, 0.0, 1.0, 1.0, 0.0, 0.0, 1.0, 1.0, 0.0, 0.0, 1.0, 1.0, 0.0, 0.0, 1.0, 1.0, 0.0, 0.0, 1.0, 1.0, 0.0, 0.0, 1.0, 1.0, 0.0, 0.0, 1.0, 1.0, 0.0, 0.0, 1.0, 1.0, 0.0, 0.0, 1.0, 1.0, 0.0, 0.0, 1.0, 1.0, 0.0, 0.0, 1.0, 1.0, 0.0, 0.0, 1.0, 1.0, 0.0, 0.0, 1.0, 1.0, 0.0, 0.0, 1.0, 1.0, 0.0, 0.0, 1.0, 1.0, 0.0, 0.0, 1.0, 1.0, 0.0, 0.0, 1.0, 1.0, 0.0, 0.0, 1.0, 1.0, 0.0, 0.0, 1.0, 1.0, 0.0, 0.0, 1.0, 1.0, 0.0, 0.0, 1.0, 1.0, 0.0, 0.0, 1.0, 1.0, 0.0, 0.0, 1.0, 1.0, 0.0, 0.0, 1.0, 1.0, 0.0, 0.0, 1.0, 1.0, 0.0, 0.0, 1.0, 1.0, 0.0, 0.0, 1.0, 1.0, 0.0, 0.0, 1.0, 1.0, 0.0, 0.0, 1.0, 1.0, 0.0, 0.0, 1.0, 1.0, 0.0, 0.0, 1.0, 1.0, 0.0, 0.0, 1.0, 1.0, 0.0, 0.0, 1.0, 1.0, 0.0, 0.0, 1.0, 1.0, 0.0, 0.0, 1.0, 1.0, 0.0, 0.0, 1.0, 1.0, 0.0, 0.0, 1.0, 1.0, 0.0, 0.0, 1.0, 1.0, 0.0, 0.0, 1.0, 1.0, 0.0, 0.0, 1.0, 1.0, 0.0, 0.0, 1.0, 1.0, 0.0, 0.0, 1.0, 1.0, 0.0, 0.0, 1.0, 1.0, 0.0, 0.0, 1.0, 1.0, 0.0, 0.0, 1.0, 1.0, 0.0, 0.0, 1.0, 1.0, 0.0, 0.0, 1.0, 1.0, 0.0, 0.0, 1.0, 1.0, 0.0, 0.0, 1.0, 1.0, 0.0, 0.0, 1.0, 1.0, 0.0, 0.0, 1.0, 1.0, 0.0, 0.0, 1.0, 1.0, 0.0, 0.0, 1.0, 1.0, 0.0, 0.0, 1.0, 1.0, 0.0, 0.0, 1.0, 1.0, 0.0, 0.0, 1.0, 1.0, 0.0, 0.0, 1.0, 1.0, 0.0, 0.0, 1.0, 1.0, 0.0, 0.0, 1.0, 1.0, 0.0, 0.0, 1.0, 1.0, 0.0, 0.0, 1.0, 1.0, 0.0, 0.0, 1.0, 1.0, 0.0, 0.0, 1.0, 1.0, 0.0, 0.0, 1.0, 1.0, 0.0, 0.0, 1.0, 1.0, 0.0, 0.0, 1.0, 1.0, 0.0, 0.0, 1.0, 1.0, 0.0, 0.0, 1.0, 1.0, 0.0, 0.0, 1.0, 1.0, 0.0, 0.0, 1.0, 1.0, 0.0, 0.0, 1.0, 1.0, 0.0, 0.0, 1.0, 1.0, 0.0, 0.0, 1.0, 1.0, 0.0, 0.0, 1.0, 1.0, 0.0, 0.0, 1.0, 1.0, 0.0, 0.0, 1.0, 1.0, 0.0, 0.0, 1.0, 1.0, 0.0, 0.0, 1.0, 1.0, 0.0, 0.0, 1.0, 1.0, 0.0, 0.0, 1.0, 1.0, 0.0, 0.0, 1.0, 1.0, 0.0, 0.0, 1.0, 1.0, 0.0, 0.0, 1.0, 1.0, 0.0, 0.0, 1.0, 1.0, 0.0, 0.0, 1.0, 1.0, 0.0, 0.0, 1.0, 1.0, 0.0, 0.0, 1.0, 1.0, 0.0, 0.0, 1.0, 1.0, 0.0, 0.0, 1.0, 1.0, 0.0, 0.0, 1.0, 1.0, 0.0, 0.0, 1.0, 1.0, 0.0, 0.0, 1.0, 1.0, 0.0, 0.0, 1.0, 1.0, 0.0, 0.0, 1.0, 1.0, 0.0, 0.0, 1.0, 1.0, 0.0, 0.0, 1.0, 1.0, 0.0, 0.0, 1.0, 1.0, 0.0, 0.0, 1.0, 1.0, 0.0, 0.0, 1.0, 1.0, 0.0, 0.0, 1.0, 1.0, 0.0, 0.0, 1.0, 1.0, 0.0, 0.0, 1.0, 1.0, 0.0, 0.0, 1.0, 1.0, 0.0, 0.0, 1.0, 1.0, 0.0, 0.0, 1.0, 1.0, 0.0, 0.0, 1.0, 1.0, 0.0, 0.0, 1.0, 1.0, 0.0, 0.0, 1.0, 1.0, 0.0, 0.0, 1.0, 1.0, 0.0, 0.0, 1.0, 1.0, 0.0, 0.0, 1.0, 1.0, 0.0, 0.0, 1.0, 1.0, 0.0, 0.0, 1.0, 1.0, 0.0, 0.0, 1.0, 1.0, 0.0, 0.0, 1.0, 1.0, 0.0, 0.0, 1.0, 1.0, 0.0, 0.0, 1.0, 1.0, 0.0, 0.0, 1.0, 1.0, 0.0, 0.0, 1.0, 1.0, 0.0, 0.0, 1.0, 1.0, 0.0, 0.0, 1.0, 1.0, 0.0, 0.0, 1.0, 1.0, 0.0, 0.0, 1.0, 1.0, 0.0, 0.0, 1.0, 1.0, 0.0, 0.0, 1.0, 1.0, 0.0, 0.0, 1.0, 1.0, 0.0, 0.0, 1.0, 1.0, 0.0, 0.0, 1.0, 1.0, 0.0, 0.0, 1.0, 1.0, 0.0, 0.0, 1.0, 1.0, 0.0, 0.0, 1.0, 1.0, 0.0, 0.0, 1.0, 1.0, 0.0, 0.0, 1.0, 1.0, 0.0, 0.0, 1.0, 1.0, 0.0, 0.0, 1.0, 1.0, 0.0, 0.0, 1.0, 1.0, 0.0, 0.0, 1.0, 1.0, 0.0, 0.0, 1.0, 1.0, 0.0, 0.0, 1.0, 1.0, 0.0, 0.0, 1.0, 1.0, 0.0, 0.0, 1.0, 1.0, 0.0, 0.0, 1.0, 1.0, 0.0, 0.0, 1.0, 1.0, 0.0, 0.0, 1.0, 1.0, 0.0, 0.0, 1.0, 1.0, 0.0, 0.0, 1.0, 1.0, 0.0, 0.0, 1.0, 1.0, 0.0, 0.0, 1.0, 1.0, 0.0, 0.0, 1.0, 1.0, 0.0, 0.0, 1.0, 1.0, 0.0, 0.0, 1.0, 1.0, 0.0, 0.0, 1.0, 1.0, 0.0, 0.0, 1.0, 1.0, 0.0, 0.0, 1.0, 1.0, 0.0, 0.0, 1.0, 1.0, 0.0, 0.0, 1.0, 1.0, 0.0, 0.0, 1.0, 1.0, 0.0, 0.0, 1.0, 1.0, 0.0, 0.0, 1.0, 1.0, 0.0, 0.0, 1.0, 1.0, 0.0, 0.0, 1.0, 1.0, 0.0, 0.0, 1.0, 1.0, 0.0, 0.0, 1.0, 1.0, 0.0, 0.0, 1.0, 1.0, 0.0, 0.0, 1.0, 1.0, 0.0, 0.0, 1.0, 1.0, 0.0, 0.0, 1.0, 1.0, 0.0, 0.0, 1.0, 1.0, 0.0, 0.0, 1.0, 1.0, 0.0, 0.0, 1.0, 1.0, 0.0, 0.0, 1.0, 1.0, 0.0, 0.0, 1.0, 1.0, 0.0, 0.0, 1.0, 1.0, 0.0, 0.0, 1.0, 1.0, 0.0, 0.0, 1.0, 1.0, 0.0, 0.0, 1.0, 1.0, 0.0, 0.0, 1.0, 1.0, 0.0, 0.0, 1.0, 1.0, 0.0, 0.0, 1.0, 1.0, 0.0, 0.0, 1.0, 1.0, 0.0, 0.0, 1.0, 1.0, 0.0, 0.0, 1.0, 1.0, 0.0, 0.0, 1.0, 1.0, 0.0, 0.0, 1.0, 1.0, 0.0, 0.0, 1.0, 1.0, 0.0, 0.0, 1.0, 1.0, 0.0, 0.0, 1.0, 1.0, 0.0, 0.0, 1.0, 1.0, 0.0, 0.0, 1.0, 1.0, 0.0, 0.0, 1.0, 1.0, 0.0, 0.0, 1.0, 1.0, 0.0, 0.0, 1.0, 1.0, 0.0, 0.0, 1.0, 1.0, 0.0, 0.0, 1.0, 1.0, 0.0, 0.0, 1.0, 1.0, 0.0, 0.0, 1.0, 1.0, 0.0, 0.0, 1.0, 1.0, 0.0, 0.0, 1.0, 1.0, 0.0, 0.0, 1.0, 1.0, 0.0, 0.0, 1.0, 1.0, 0.0, 0.0, 1.0, 1.0, 0.0, 0.0, 1.0, 1.0, 0.0, 0.0, 1.0, 1.0, 0.0, 0.0, 1.0, 1.0, 0.0, 0.0, 1.0, 1.0, 0.0, 0.0, 1.0, 1.0, 0.0, 0.0, 1.0, 1.0, 0.0, 0.0, 1.0, 1.0, 0.0, 0.0, 1.0, 1.0, 0.0, 0.0, 1.0, 1.0, 0.0, 0.0, 1.0, 1.0, 0.0, 0.0, 1.0, 1.0, 0.0, 0.0, 1.0, 1.0, 0.0, 0.0, 1.0, 1.0, 0.0, 0.0, 1.0, 1.0, 0.0, 0.0, 1.0, 1.0, 0.0, 0.0, 1.0, 1.0, 0.0, 0.0, 1.0, 1.0, 0.0, 0.0, 1.0, 1.0, 0.0, 0.0, 1.0, 1.0, 0.0, 0.0, 1.0, 1.0, 0.0, 0.0, 1.0, 1.0, 0.0, 0.0, 1.0, 1.0, 0.0, 0.0, 1.0, 1.0, 0.0, 0.0, 1.0, 1.0, 0.0, 0.0, 1.0, 1.0, 0.0, 0.0, 1.0, 1.0, 0.0, 0.0, 1.0, 1.0, 0.0, 0.0, 1.0, 1.0, 0.0, 0.0, 1.0, 1.0, 0.0, 0.0, 1.0, 1.0, 0.0, 0.0, 1.0, 1.0, 0.0, 0.0, 1.0, 1.0, 0.0, 0.0, 1.0, 1.0, 0.0, 0.0, 1.0, 1.0, 0.0, 0.0, 1.0, 1.0, 0.0, 0.0, 1.0, 1.0, 0.0, 0.0, 1.0, 1.0, 0.0, 0.0, 1.0, 1.0, 0.0, 0.0, 1.0, 1.0, 0.0, 0.0, 1.0, 1.0, 0.0, 0.0, 1.0, 1.0, 0.0, 0.0, 1.0, 1.0, 0.0, 0.0, 1.0, 1.0, 0.0, 0.0, 1.0, 1.0, 0.0, 0.0, 1.0, 1.0, 0.0, 0.0, 1.0, 1.0, 0.0, 0.0, 1.0, 1.0, 0.0, 0.0, 1.0, 1.0, 0.0, 0.0, 1.0, 1.0, 0.0, 0.0, 1.0, 1.0, 0.0, 0.0, 1.0, 1.0, 0.0, 0.0, 1.0, 1.0, 0.0, 0.0, 1.0, 1.0, 0.0, 0.0, 1.0, 1.0, 0.0, 0.0, 1.0, 1.0, 0.0, 0.0, 1.0, 1.0, 0.0, 0.0, 1.0, 1.0, 0.0, 0.0, 1.0, 1.0, 0.0, 0.0, 1.0, 1.0, 0.0, 0.0, 1.0, 1.0, 0.0, 0.0, 1.0, 1.0, 0.0, 0.0, 1.0, 1.0, 0.0, 0.0, 1.0, 1.0, 0.0, 0.0, 1.0, 1.0, 0.0, 0.0, 1.0, 1.0, 0.0, 0.0, 1.0, 1.0, 0.0, 0.0, 1.0, 1.0, 0.0, 0.0, 1.0, 1.0, 0.0, 0.0, 1.0, 1.0, 0.0, 0.0, 1.0, 1.0, 0.0, 0.0, 1.0, 1.0, 0.0, 0.0, 1.0, 1.0, 0.0, 0.0, 1.0, 1.0, 0.0, 0.0, 1.0, 1.0, 0.0, 0.0, 1.0, 1.0, 0.0, 0.0, 1.0, 1.0, 0.0, 0.0, 1.0, 1.0, 0.0, 0.0, 1.0, 1.0, 0.0, 0.0, 1.0, 1.0, 0.0, 0.0, 1.0, 1.0, 0.0, 0.0, 1.0, 1.0, 0.0, 0.0, 1.0, 1.0, 0.0, 0.0, 1.0, 1.0, 0.0, 0.0, 1.0, 1.0, 0.0, 0.0, 1.0, 1.0, 0.0, 0.0, 1.0, 1.0, 0.0, 0.0, 1.0, 1.0, 0.0, 0.0, 1.0, 1.0, 0.0, 0.0, 1.0, 1.0, 0.0, 0.0, 1.0, 1.0, 0.0, 0.0, 1.0, 1.0, 0.0, 0.0, 1.0, 1.0, 0.0, 0.0, 1.0, 1.0, 0.0, 0.0, 1.0, 1.0, 0.0, 0.0, 1.0, 1.0, 0.0, 0.0, 1.0, 1.0, 0.0, 0.0, 1.0, 1.0, 0.0, 0.0, 1.0, 1.0, 0.0, 0.0, 1.0, 1.0, 0.0, 0.0, 1.0, 1.0, 0.0, 0.0, 1.0, 1.0, 0.0, 0.0, 1.0, 1.0, 0.0, 0.0, 1.0, 1.0, 0.0, 0.0, 1.0, 1.0, 0.0, 0.0, 1.0, 1.0, 0.0, 0.0, 1.0, 1.0, 0.0, 0.0, 1.0, 1.0, 0.0, 0.0, 1.0, 1.0, 0.0, 0.0, 1.0, 1.0, 0.0, 0.0, 1.0, 1.0, 0.0, 0.0, 1.0, 1.0, 0.0, 0.0, 1.0, 1.0, 0.0, 0.0, 1.0, 1.0, 0.0, 0.0, 1.0, 1.0, 0.0, 0.0, 1.0, 1.0, 0.0, 0.0, 1.0, 1.0, 0.0, 0.0, 1.0, 1.0, 0.0, 0.0, 1.0, 1.0, 0.0, 0.0, 1.0, 1.0, 0.0, 0.0, 1.0, 1.0, 0.0, 0.0, 1.0, 1.0, 0.0, 0.0, 1.0, 1.0, 0.0, 0.0, 1.0, 1.0, 0.0, 0.0, 1.0, 1.0, 0.0, 0.0, 1.0, 1.0, 0.0, 0.0, 1.0, 1.0, 0.0, 0.0, 1.0, 1.0, 0.0, 0.0, 1.0, 1.0, 0.0, 0.0, 1.0, 1.0, 0.0, 0.0, 1.0, 1.0, 0.0, 0.0, 1.0, 1.0, 0.0, 0.0, 1.0, 1.0, 0.0, 0.0, 1.0, 1.0, 0.0, 0.0, 1.0, 1.0, 0.0, 0.0, 1.0, 1.0, 0.0, 0.0, 1.0, 1.0, 0.0, 0.0, 1.0, 1.0, 0.0, 0.0, 1.0, 1.0, 0.0, 0.0, 1.0, 1.0, 0.0, 0.0, 1.0, 1.0, 0.0, 0.0, 1.0, 1.0, 0.0, 0.0, 1.0, 1.0, 0.0, 0.0, 1.0, 1.0, 0.0, 0.0, 1.0, 1.0, 0.0, 0.0, 1.0, 1.0, 0.0, 0.0, 1.0, 1.0, 0.0, 0.0, 1.0, 1.0, 0.0, 0.0, 1.0, 1.0, 0.0, 0.0, 1.0, 1.0, 0.0, 0.0, 1.0, 1.0, 0.0, 0.0, 1.0, 1.0, 0.0, 0.0, 1.0, 1.0, 0.0, 0.0, 1.0, 1.0, 0.0, 0.0, 1.0, 1.0, 0.0, 0.0, 1.0, 1.0, 0.0, 0.0, 1.0, 1.0, 0.0, 0.0, 1.0, 1.0, 0.0, 0.0, 1.0, 1.0, 0.0, 0.0, 1.0, 1.0, 0.0, 0.0, 1.0, 1.0, 0.0, 0.0, 1.0, 1.0, 0.0, 0.0, 1.0, 1.0, 0.0, 0.0, 1.0, 1.0, 0.0, 0.0, 1.0, 1.0, 0.0, 0.0, 1.0, 1.0, 0.0, 0.0, 1.0, 1.0, 0.0, 0.0, 1.0, 1.0, 0.0, 0.0, 1.0, 1.0, 0.0, 0.0, 1.0, 1.0, 0.0, 0.0, 1.0, 1.0, 0.0, 0.0, 1.0, 1.0, 0.0, 0.0, 1.0, 1.0, 0.0, 0.0, 1.0, 1.0, 0.0, 0.0, 1.0, 1.0, 0.0, 0.0, 1.0, 1.0, 0.0, 0.0, 1.0, 1.0, 0.0, 0.0, 1.0, 1.0, 0.0, 0.0, 1.0, 1.0, 0.0, 0.0, 1.0, 1.0, 0.0, 0.0, 1.0, 1.0, 0.0, 0.0, 1.0, 1.0, 0.0, 0.0, 1.0, 1.0, 0.0, 0.0, 1.0, 1.0, 0.0, 0.0, 1.0, 1.0, 0.0, 0.0, 1.0, 1.0, 0.0, 0.0, 1.0, 1.0, 0.0, 0.0, 1.0, 1.0, 0.0, 0.0, 1.0, 1.0, 0.0, 0.0, 1.0, 1.0, 0.0, 0.0, 1.0, 1.0, 0.0, 0.0, 1.0, 1.0, 0.0, 0.0, 1.0, 1.0, 0.0, 0.0, 1.0, 1.0, 0.0, 0.0, 1.0, 1.0, 0.0, 0.0, 1.0, 1.0, 0.0, 0.0, 1.0, 1.0, 0.0, 0.0, 1.0, 1.0, 0.0, 0.0, 1.0, 1.0, 0.0, 0.0, 1.0, 1.0, 0.0, 0.0, 1.0, 1.0, 0.0, 0.0, 1.0, 1.0, 0.0, 0.0, 1.0, 1.0, 0.0, 0.0, 1.0, 1.0, 0.0, 0.0, 1.0, 1.0, 0.0, 0.0, 1.0, 1.0, 0.0, 0.0, 1.0, 1.0, 0.0, 0.0, 1.0, 1.0, 0.0, 0.0, 1.0, 1.0, 0.0, 0.0, 1.0, 1.0, 0.0, 0.0, 1.0, 1.0, 0.0, 0.0, 1.0, 1.0, 0.0, 0.0, 1.0, 1.0, 0.0, 0.0, 1.0, 1.0, 0.0, 0.0, 1.0, 1.0, 0.0, 0.0, 1.0, 1.0, 0.0, 0.0, 1.0, 1.0, 0.0, 0.0, 1.0, 1.0, 0.0, 0.0, 1.0, 1.0, 0.0, 0.0, 1.0, 1.0, 0.0, 0.0, 1.0, 1.0, 0.0, 0.0, 1.0, 1.0, 0.0, 0.0, 1.0, 1.0, 0.0, 0.0, 1.0, 1.0, 0.0, 0.0, 1.0, 1.0, 0.0, 0.0, 1.0, 1.0, 0.0, 0.0, 1.0, 1.0, 0.0, 0.0, 1.0, 1.0, 0.0, 0.0, 1.0, 1.0, 0.0, 0.0, 1.0, 1.0, 0.0, 0.0, 1.0, 1.0, 0.0, 0.0, 1.0, 1.0, 0.0, 0.0, 1.0, 1.0, 0.0, 0.0, 1.0, 1.0, 0.0, 0.0, 1.0, 1.0, 0.0, 0.0, 1.0, 1.0, 0.0, 0.0, 1.0, 1.0, 0.0, 0.0, 1.0, 1.0, 0.0, 0.0, 1.0, 1.0, 0.0, 0.0, 1.0, 1.0, 0.0, 0.0, 1.0, 1.0, 0.0, 0.0, 1.0, 1.0, 0.0, 0.0, 1.0, 1.0, 0.0, 0.0, 1.0, 1.0, 0.0, 0.0, 1.0, 1.0, 0.0, 0.0, 1.0, 1.0, 0.0, 0.0, 1.0, 1.0, 0.0, 0.0, 1.0, 1.0, 0.0, 0.0, 1.0, 1.0, 0.0, 0.0, 1.0, 1.0, 0.0, 0.0, 1.0, 1.0, 0.0, 0.0, 1.0, 1.0, 0.0, 0.0, 1.0, 1.0, 0.0, 0.0, 1.0, 1.0, 0.0, 0.0, 1.0, 1.0, 0.0, 0.0, 1.0, 1.0, 0.0, 0.0, 1.0, 1.0, 0.0, 0.0, 1.0, 1.0, 0.0, 0.0, 1.0, 1.0, 0.0, 0.0, 1.0, 1.0, 0.0, 0.0, 1.0, 1.0, 0.0, 0.0, 1.0, 1.0, 0.0, 0.0, 1.0, 1.0, 0.0, 0.0, 1.0, 1.0, 0.0, 0.0, 1.0, 1.0, 0.0, 0.0, 1.0, 1.0, 0.0, 0.0, 1.0, 1.0, 0.0, 0.0, 1.0, 1.0, 0.0, 0.0, 1.0, 1.0, 0.0, 0.0, 1.0, 1.0, 0.0, 0.0, 1.0, 1.0, 0.0, 0.0, 1.0, 1.0, 0.0, 0.0, 1.0, 1.0, 0.0, 0.0, 1.0, 1.0, 0.0, 0.0, 1.0, 1.0, 0.0, 0.0, 1.0, 1.0, 0.0, 0.0, 1.0, 1.0, 0.0, 0.0, 1.0, 1.0, 0.0, 0.0, 1.0, 1.0, 0.0, 0.0, 1.0, 1.0, 0.0, 0.0, 1.0, 1.0, 0.0, 0.0, 1.0, 1.0, 0.0, 0.0, 1.0, 1.0, 0.0, 0.0, 1.0, 1.0, 0.0, 0.0, 1.0, 1.0, 0.0, 0.0, 1.0, 1.0, 0.0, 0.0, 1.0, 1.0, 0.0, 0.0, 1.0, 1.0, 0.0, 0.0, 1.0, 1.0, 0.0, 0.0, 1.0, 1.0, 0.0, 0.0, 1.0, 1.0, 0.0, 0.0, 1.0, 1.0, 0.0, 0.0, 1.0, 1.0, 0.0, 0.0, 1.0, 1.0, 0.0, 0.0, 1.0, 1.0, 0.0, 0.0, 1.0, 1.0, 0.0, 0.0, 1.0, 1.0, 0.0, 0.0, 1.0, 1.0, 0.0, 0.0, 1.0, 1.0, 0.0, 0.0, 1.0, 1.0, 0.0, 0.0, 1.0, 1.0, 0.0, 0.0, 1.0, 1.0, 0.0, 0.0, 1.0, 1.0, 0.0, 0.0, 1.0, 1.0, 0.0, 0.0, 1.0, 1.0, 0.0, 0.0, 1.0, 1.0, 0.0, 0.0, 1.0, 1.0, 0.0, 0.0, 1.0, 1.0, 0.0, 0.0, 1.0, 1.0, 0.0, 0.0, 1.0, 1.0, 0.0, 0.0, 1.0, 1.0, 0.0, 0.0, 1.0, 1.0, 0.0, 0.0, 1.0, 1.0, 0.0, 0.0, 1.0, 1.0, 0.0, 0.0, 1.0, 1.0, 0.0, 0.0, 1.0, 1.0, 0.0, 0.0, 1.0, 1.0, 0.0, 0.0, 1.0, 1.0, 0.0, 0.0, 1.0, 1.0, 0.0, 0.0, 1.0, 1.0, 0.0, 0.0, 1.0, 1.0, 0.0, 0.0, 1.0, 1.0, 0.0, 0.0, 1.0, 1.0, 0.0, 0.0, 1.0, 1.0, 0.0, 0.0, 1.0, 1.0, 0.0, 0.0, 1.0, 1.0, 0.0, 0.0, 1.0, 1.0, 0.0, 0.0, 1.0, 1.0, 0.0, 0.0, 1.0, 1.0, 0.0, 0.0, 1.0, 1.0, 0.0, 0.0, 1.0, 1.0, 0.0, 0.0, 1.0, 1.0, 0.0, 0.0, 1.0, 1.0, 0.0, 0.0, 1.0, 1.0, 0.0, 0.0, 1.0, 1.0, 0.0, 0.0, 1.0, 1.0, 0.0, 0.0, 1.0, 1.0, 0.0, 0.0, 1.0, 1.0, 0.0, 0.0, 1.0, 1.0, 0.0, 0.0, 1.0, 1.0, 0.0, 0.0, 1.0, 1.0, 0.0, 0.0, 1.0, 1.0, 0.0, 0.0, 1.0, 1.0, 0.0, 0.0, 1.0, 1.0, 0.0, 0.0, 1.0, 1.0, 0.0, 0.0, 1.0, 1.0, 0.0, 0.0, 1.0, 1.0, 0.0, 0.0, 1.0, 1.0, 0.0, 0.0, 1.0, 1.0, 0.0, 0.0, 1.0, 1.0, 0.0, 0.0, 1.0, 1.0, 0.0, 0.0, 1.0, 1.0, 0.0, 0.0, 1.0, 1.0, 0.0, 0.0, 1.0, 1.0, 0.0, 0.0, 1.0, 1.0, 0.0, 0.0, 1.0, 1.0, 0.0, 0.0, 1.0, 1.0, 0.0, 0.0, 1.0, 1.0, 0.0, 0.0, 1.0, 1.0, 0.0, 0.0, 1.0, 1.0, 0.0, 0.0, 1.0, 1.0, 0.0, 0.0, 1.0, 1.0, 0.0, 0.0, 1.0, 1.0, 0.0, 0.0, 1.0, 1.0, 0.0, 0.0, 1.0, 1.0, 0.0, 0.0, 1.0, 1.0, 0.0, 0.0, 1.0, 1.0, 0.0, 0.0, 1.0, 1.0, 0.0, 0.0, 1.0, 1.0, 0.0, 0.0, 1.0, 1.0, 0.0, 0.0, 1.0, 1.0, 0.0, 0.0, 1.0, 1.0, 0.0, 0.0, 1.0, 1.0, 0.0, 0.0, 1.0, 1.0, 0.0, 0.0, 1.0, 1.0, 0.0, 0.0, 1.0, 1.0, 0.0, 0.0, 1.0, 1.0, 0.0, 0.0, 1.0, 1.0, 0.0, 0.0, 1.0, 1.0, 0.0, 0.0, 1.0, 1.0, 0.0, 0.0, 1.0, 1.0, 0.0, 0.0, 1.0, 1.0, 0.0, 0.0, 1.0, 1.0, 0.0, 0.0, 1.0, 1.0, 0.0, 0.0, 1.0, 1.0, 0.0, 0.0, 1.0, 1.0, 0.0, 0.0, 1.0, 1.0, 0.0, 0.0, 1.0, 1.0, 0.0, 0.0, 1.0, 1.0, 0.0, 0.0, 1.0, 1.0, 0.0, 0.0, 1.0, 1.0, 0.0, 0.0, 1.0, 1.0, 0.0, 0.0, 1.0, 1.0, 0.0, 0.0, 1.0, 1.0, 0.0, 0.0, 1.0, 1.0, 0.0, 0.0, 1.0, 1.0, 0.0, 0.0, 1.0, 1.0, 0.0, 0.0, 1.0, 1.0, 0.0, 0.0, 1.0, 1.0, 0.0, 0.0, 1.0, 1.0, 0.0, 0.0, 1.0, 1.0, 0.0, 0.0, 1.0, 1.0, 0.0, 0.0, 1.0, 1.0, 0.0, 0.0, 1.0, 1.0, 0.0, 0.0, 1.0, 1.0, 0.0, 0.0, 1.0, 1.0, 0.0, 0.0, 1.0, 1.0, 0.0, 0.0, 1.0, 1.0, 0.0, 0.0, 1.0, 1.0, 0.0, 0.0, 1.0, 1.0, 0.0, 0.0, 1.0, 1.0, 0.0, 0.0, 1.0, 1.0, 0.0, 0.0, 1.0, 1.0, 0.0, 0.0, 1.0, 1.0, 0.0, 0.0, 1.0, 1.0, 0.0, 0.0, 1.0, 1.0, 0.0, 0.0, 1.0, 1.0, 0.0, 0.0, 1.0, 1.0, 0.0, 0.0, 1.0, 1.0, 0.0, 0.0, 1.0, 1.0, 0.0, 0.0, 1.0, 1.0, 0.0, 0.0, 1.0, 1.0, 0.0, 0.0, 1.0, 1.0, 0.0, 0.0, 1.0, 1.0, 0.0, 0.0, 1.0, 1.0, 0.0, 0.0, 1.0, 1.0, 0.0, 0.0, 1.0, 1.0, 0.0, 0.0, 1.0, 1.0, 0.0, 0.0, 1.0, 1.0, 0.0, 0.0, 1.0, 1.0, 0.0, 0.0, 1.0, 1.0, 0.0, 0.0, 1.0, 1.0, 0.0, 0.0, 1.0, 1.0, 0.0, 0.0, 1.0, 1.0, 0.0, 0.0, 1.0, 1.0, 0.0, 0.0, 1.0, 1.0, 0.0, 0.0, 1.0, 1.0, 0.0, 0.0, 1.0, 1.0, 0.0, 0.0, 1.0, 1.0, 0.0, 0.0, 1.0, 1.0, 0.0, 0.0, 1.0, 1.0, 0.0, 0.0, 1.0, 1.0, 0.0, 0.0, 1.0, 1.0, 0.0, 0.0, 1.0, 1.0, 0.0, 0.0, 1.0, 1.0, 0.0, 0.0, 1.0, 1.0, 0.0, 0.0, 1.0, 1.0, 0.0, 0.0, 1.0, 1.0, 0.0, 0.0, 1.0, 1.0, 0.0, 0.0, 1.0, 1.0, 0.0, 0.0, 1.0, 1.0, 0.0, 0.0, 1.0, 1.0, 0.0, 0.0, 1.0, 1.0, 0.0, 0.0, 1.0, 1.0, 0.0, 0.0, 1.0, 1.0, 0.0, 0.0, 1.0, 1.0, 0.0, 0.0, 1.0, 1.0, 0.0, 0.0, 1.0, 1.0, 0.0, 0.0, 1.0, 1.0, 0.0, 0.0, 1.0, 1.0, 0.0, 0.0, 1.0, 1.0, 0.0, 0.0, 1.0, 1.0, 0.0, 0.0, 1.0, 1.0, 0.0, 0.0, 1.0, 1.0, 0.0, 0.0, 1.0, 1.0, 0.0, 0.0, 1.0, 1.0, 0.0, 0.0, 1.0, 1.0, 0.0, 0.0, 1.0, 1.0, 0.0, 0.0, 1.0, 1.0, 0.0, 0.0, 1.0, 1.0, 0.0, 0.0, 1.0, 1.0, 0.0, 0.0, 1.0, 1.0, 0.0, 0.0, 1.0, 1.0, 0.0, 0.0, 1.0, 1.0, 0.0, 0.0, 1.0, 1.0, 0.0, 0.0, 1.0, 1.0, 0.0, 0.0, 1.0, 1.0, 0.0, 0.0, 1.0, 1.0, 0.0, 0.0, 1.0, 1.0, 0.0, 0.0, 1.0, 1.0, 0.0, 0.0, 1.0, 1.0, 0.0, 0.0, 1.0, 1.0, 0.0, 0.0, 1.0, 1.0, 0.0, 0.0, 1.0, 1.0, 0.0, 0.0, 1.0, 1.0, 0.0, 0.0, 1.0, 1.0, 0.0, 0.0, 1.0, 1.0, 0.0, 0.0, 1.0, 1.0, 0.0, 0.0, 1.0, 1.0, 0.0, 0.0, 1.0, 1.0, 0.0, 0.0, 1.0, 1.0, 0.0, 0.0, 1.0, 1.0, 0.0, 0.0, 1.0, 1.0, 0.0, 0.0, 1.0, 1.0, 0.0, 0.0, 1.0, 1.0, 0.0, 0.0, 1.0, 1.0, 0.0, 0.0, 1.0, 1.0, 0.0, 0.0, 1.0, 1.0, 0.0, 0.0, 1.0, 1.0, 0.0, 0.0, 1.0, 1.0, 0.0, 0.0, 1.0, 1.0, 0.0, 0.0, 1.0, 1.0, 0.0, 0.0, 1.0, 1.0, 0.0, 0.0, 1.0, 1.0, 0.0, 0.0, 1.0, 1.0, 0.0, 0.0, 1.0, 1.0, 0.0, 0.0, 1.0, 1.0, 0.0, 0.0, 1.0, 1.0, 0.0, 0.0, 1.0, 1.0, 0.0, 0.0, 1.0, 1.0, 0.0, 0.0, 1.0, 1.0, 0.0, 0.0, 1.0, 1.0, 0.0, 0.0, 1.0, 1.0, 0.0, 0.0, 1.0, 1.0, 0.0, 0.0, 1.0, 1.0, 0.0, 0.0, 1.0, 1.0, 0.0, 0.0, 1.0, 1.0, 0.0, 0.0, 1.0, 1.0, 0.0, 0.0, 1.0, 1.0, 0.0, 0.0, 1.0, 1.0, 0.0, 0.0, 1.0, 1.0, 0.0, 0.0, 1.0, 1.0, 0.0, 0.0, 1.0, 1.0, 0.0, 0.0, 1.0, 1.0, 0.0, 0.0, 1.0, 1.0, 0.0, 0.0, 1.0, 1.0, 0.0, 0.0, 1.0, 1.0, 0.0, 0.0, 1.0, 1.0, 0.0, 0.0, 1.0, 1.0, 0.0, 0.0, 1.0, 1.0, 0.0, 0.0, 1.0, 1.0, 0.0, 0.0, 1.0, 1.0, 0.0, 0.0, 1.0, 1.0, 0.0, 0.0, 1.0, 1.0, 0.0, 0.0, 1.0, 1.0, 0.0, 0.0, 1.0, 1.0, 0.0, 0.0, 1.0, 1.0, 0.0, 0.0, 1.0, 1.0, 0.0, 0.0, 1.0, 1.0, 0.0, 0.0, 1.0, 1.0, 0.0, 0.0, 1.0, 1.0, 0.0, 0.0, 1.0, 1.0, 0.0, 0.0, 1.0, 1.0, 0.0, 0.0, 1.0, 1.0, 0.0, 0.0, 1.0, 1.0, 0.0, 0.0, 1.0, 1.0, 0.0, 0.0, 1.0, 1.0, 0.0, 0.0, 1.0, 1.0, 0.0, 0.0, 1.0, 1.0, 0.0, 0.0, 1.0, 1.0, 0.0, 0.0, 1.0, 1.0, 0.0, 0.0, 1.0, 1.0, 0.0, 0.0, 1.0, 1.0, 0.0, 0.0, 1.0, 1.0, 0.0, 0.0, 1.0, 1.0, 0.0, 0.0, 1.0, 1.0, 0.0, 0.0, 1.0, 1.0, 0.0, 0.0, 1.0, 1.0, 0.0, 0.0, 1.0, 1.0, 0.0, 0.0, 1.0, 1.0, 0.0, 0.0, 1.0, 1.0, 0.0, 0.0, 1.0, 1.0, 0.0, 0.0, 1.0, 1.0, 0.0, 0.0, 1.0, 1.0, 0.0, 0.0, 1.0, 1.0, 0.0, 0.0, 1.0, 1.0, 0.0, 0.0, 1.0, 1.0, 0.0, 0.0, 1.0, 1.0, 0.0, 0.0, 1.0, 1.0, 0.0, 0.0, 1.0, 1.0, 0.0, 0.0, 1.0, 1.0, 0.0, 0.0, 1.0, 1.0, 0.0, 0.0, 1.0, 1.0, 0.0, 0.0, 1.0, 1.0, 0.0, 0.0, 1.0, 1.0, 0.0, 0.0, 1.0, 1.0, 0.0, 0.0, 1.0, 1.0, 0.0, 0.0, 1.0, 1.0, 0.0, 0.0, 1.0, 1.0, 0.0, 0.0, 1.0, 1.0, 0.0, 0.0, 1.0, 1.0, 0.0, 0.0, 1.0, 1.0, 0.0, 0.0, 1.0, 1.0, 0.0, 0.0, 1.0, 1.0, 0.0, 0.0, 1.0, 1.0, 0.0, 0.0, 1.0, 1.0, 0.0, 0.0, 1.0, 1.0, 0.0, 0.0, 1.0, 1.0, 0.0, 0.0, 1.0, 1.0, 0.0, 0.0, 1.0, 1.0, 0.0, 0.0, 1.0, 1.0, 0.0, 0.0, 1.0, 1.0, 0.0, 0.0, 1.0, 1.0, 0.0, 0.0, 1.0, 1.0, 0.0, 0.0, 1.0, 1.0, 0.0, 0.0, 1.0, 1.0, 0.0, 0.0, 1.0, 1.0, 0.0, 0.0, 1.0, 1.0, 0.0, 0.0, 1.0, 1.0, 0.0, 0.0, 1.0, 1.0, 0.0, 0.0, 1.0, 1.0, 0.0, 0.0, 1.0, 1.0, 0.0, 0.0, 1.0, 1.0, 0.0, 0.0, 1.0, 1.0, 0.0, 0.0, 1.0, 1.0, 0.0, 0.0, 1.0, 1.0, 0.0, 0.0, 1.0, 1.0, 0.0, 0.0, 1.0, 1.0, 0.0, 0.0, 1.0, 1.0, 0.0, 0.0, 1.0, 1.0, 0.0, 0.0, 1.0, 1.0, 0.0, 0.0, 1.0, 1.0, 0.0, 0.0, 1.0, 1.0, 0.0, 0.0, 1.0, 1.0, 0.0, 0.0, 1.0, 1.0, 0.0, 0.0, 1.0, 1.0, 0.0, 0.0, 1.0, 1.0, 0.0, 0.0, 1.0, 1.0, 0.0, 0.0, 1.0, 1.0, 0.0, 0.0, 1.0, 1.0, 0.0, 0.0, 1.0, 1.0, 0.0, 0.0, 1.0, 1.0, 0.0, 0.0, 1.0, 1.0, 0.0, 0.0, 1.0, 1.0, 0.0, 0.0, 1.0, 1.0, 0.0, 0.0, 1.0, 1.0, 0.0, 0.0, 1.0, 1.0, 0.0, 0.0, 1.0, 1.0, 0.0, 0.0, 1.0, 1.0, 0.0, 0.0, 1.0, 1.0, 0.0, 0.0, 1.0, 1.0, 0.0, 0.0, 1.0, 1.0, 0.0, 0.0, 1.0, 1.0, 0.0, 0.0, 1.0, 1.0, 0.0, 0.0, 1.0, 1.0, 0.0, 0.0, 1.0, 1.0, 0.0, 0.0, 1.0, 1.0, 0.0, 0.0, 1.0, 1.0, 0.0, 0.0, 1.0, 1.0, 0.0, 0.0, 1.0, 1.0, 0.0, 0.0, 1.0, 1.0, 0.0, 0.0, 1.0, 1.0, 0.0, 0.0, 1.0, 1.0, 0.0, 0.0, 1.0, 1.0, 0.0, 0.0, 1.0, 1.0, 0.0, 0.0, 1.0, 1.0, 0.0, 0.0, 1.0, 1.0, 0.0, 0.0, 1.0, 1.0, 0.0, 0.0, 1.0, 1.0, 0.0, 0.0, 1.0, 1.0, 0.0, 0.0, 1.0, 1.0, 0.0, 0.0, 1.0, 1.0, 0.0, 0.0, 1.0, 1.0, 0.0, 0.0, 1.0, 1.0, 0.0, 0.0, 1.0, 1.0, 0.0, 0.0, 1.0, 1.0, 0.0, 0.0, 1.0, 1.0, 0.0, 0.0, 1.0, 1.0, 0.0, 0.0, 1.0, 1.0, 0.0, 0.0, 1.0, 1.0, 0.0, 0.0, 1.0, 1.0, 0.0, 0.0, 1.0, 1.0, 0.0, 0.0, 1.0, 1.0, 0.0, 0.0, 1.0, 1.0, 0.0, 0.0, 1.0, 1.0, 0.0, 0.0, 1.0, 1.0, 0.0, 0.0, 1.0, 1.0, 0.0, 0.0, 1.0, 1.0, 0.0, 0.0, 1.0, 1.0, 0.0, 0.0, 1.0, 1.0, 0.0, 0.0, 1.0, 1.0, 0.0, 0.0, 1.0, 1.0, 0.0, 0.0, 1.0, 1.0, 0.0, 0.0, 1.0, 1.0, 0.0, 0.0, 1.0, 1.0, 0.0, 0.0, 1.0, 1.0, 0.0, 0.0, 1.0, 1.0, 0.0, 0.0, 1.0, 1.0, 0.0, 0.0, 1.0, 1.0, 0.0, 0.0, 1.0, 1.0, 0.0, 0.0, 1.0, 1.0, 0.0, 0.0, 1.0, 1.0, 0.0, 0.0, 1.0, 1.0, 0.0, 0.0, 1.0, 1.0, 0.0, 0.0, 1.0, 1.0, 0.0, 0.0, 1.0, 1.0, 0.0, 0.0, 1.0, 1.0, 0.0, 0.0, 1.0, 1.0, 0.0, 0.0, 1.0, 1.0, 0.0, 0.0, 1.0, 1.0, 0.0, 0.0, 1.0, 1.0, 0.0, 0.0, 1.0, 1.0, 0.0, 0.0, 1.0, 1.0, 0.0, 0.0, 1.0, 1.0, 0.0, 0.0, 1.0, 1.0, 0.0, 0.0, 1.0, 1.0, 0.0, 0.0, 1.0, 1.0, 0.0, 0.0, 1.0, 1.0, 0.0, 0.0, 1.0, 1.0, 0.0, 0.0, 1.0, 1.0, 0.0, 0.0, 1.0, 1.0, 0.0, 0.0, 1.0, 1.0, 0.0, 0.0, 1.0, 1.0, 0.0, 0.0, 1.0, 1.0, 0.0, 0.0, 1.0, 1.0, 0.0, 0.0, 1.0, 1.0, 0.0, 0.0, 1.0, 1.0, 0.0, 0.0, 1.0, 1.0, 0.0, 0.0, 1.0, 1.0, 0.0, 0.0, 1.0, 1.0, 0.0, 0.0, 1.0, 1.0, 0.0, 0.0, 1.0, 1.0, 0.0, 0.0, 1.0, 1.0, 0.0, 0.0, 1.0, 1.0, 0.0, 0.0, 1.0, 1.0, 0.0, 0.0, 1.0, 1.0, 0.0, 0.0, 1.0, 1.0, 0.0, 0.0, 1.0, 1.0, 0.0, 0.0, 1.0, 1.0, 0.0, 0.0, 1.0, 1.0, 0.0, 0.0, 1.0, 1.0, 0.0, 0.0, 1.0, 1.0, 0.0, 0.0, 1.0, 1.0, 0.0, 0.0, 1.0, 1.0, 0.0, 0.0, 1.0, 1.0, 0.0, 0.0, 1.0, 1.0, 0.0, 0.0, 1.0, 1.0, 0.0, 0.0, 1.0, 1.0, 0.0, 0.0, 1.0, 1.0, 0.0, 0.0, 1.0, 1.0, 0.0, 0.0, 1.0, 1.0, 0.0, 0.0, 1.0, 1.0, 0.0, 0.0, 1.0, 1.0, 0.0, 0.0, 1.0, 1.0, 0.0, 0.0, 1.0, 1.0, 0.0, 0.0, 1.0, 1.0, 0.0, 0.0, 1.0, 1.0, 0.0, 0.0, 1.0, 1.0, 0.0, 0.0, 1.0])
me_cube.use_remesh_fix_poles = True
me_cube.use_remesh_preserve_attributes = False
me_cube.use_mirror_vertex_groups = False
me_cube.use_paint_bone_selection = False
me_cube.use_paint_mask = True
me_cube.update()

# ---- objects
ob_strobelight_non_volumetric = bpy.data.objects.new('StrobeLight-Non-Volumetric', me_cube)

# ---- transforms, parenting, visibility, modifiers, constraints
ob_strobelight_non_volumetric.location = (0.0, 0.0, 0.0)
ob_strobelight_non_volumetric.lineart.crease_threshold = 0.0
_m = ob_strobelight_non_volumetric.modifiers.new('EdgeSplit', 'EDGE_SPLIT')
_m.use_edge_angle = False

# ---- collection membership
col_collection.objects.link(ob_strobelight_non_volumetric)

# ---- scene / render settings (as saved in the file)
scene.frame_start = 1; scene.frame_end = 250; scene.frame_set(0)
scene.render.engine = 'CYCLES'
scene.cycles.use_denoising = False
scene.cycles.samples = 128
scene.cycles.sampling_pattern = 'TABULATED_SOBOL'
scene.cycles.use_adaptive_sampling = False
scene.cycles.use_light_tree = False
scene.view_settings.view_transform = 'Standard'
bpy.context.view_layer.update()

# ---- added for rendering (the .blend has no active camera and no usable light): camera, sun
cam_auto = bpy.data.cameras.new('AutoCamera')
cam_auto.lens = 50.0
cam_auto.sensor_width = 36.0
cam_auto.clip_end = 1000.0
ob_auto_camera = bpy.data.objects.new('AutoCamera', cam_auto)
scene.collection.objects.link(ob_auto_camera)
ob_auto_camera.location = (0.540696, -0.641474, 0.564069)
ob_auto_camera.rotation_euler = (1.09748, -7.21219e-08, 0.694738)
scene.camera = ob_auto_camera
light_auto_sun = bpy.data.lights.new('AutoSun', 'SUN')
light_auto_sun.energy = 3.0
light_auto_sun.angle = 0.0523599
ob_auto_sun = bpy.data.objects.new('AutoSun', light_auto_sun)
scene.collection.objects.link(ob_auto_sun)
ob_auto_sun.rotation_euler = (0.872665, 0.174533, 0.523599)
bpy.context.view_layer.update()
